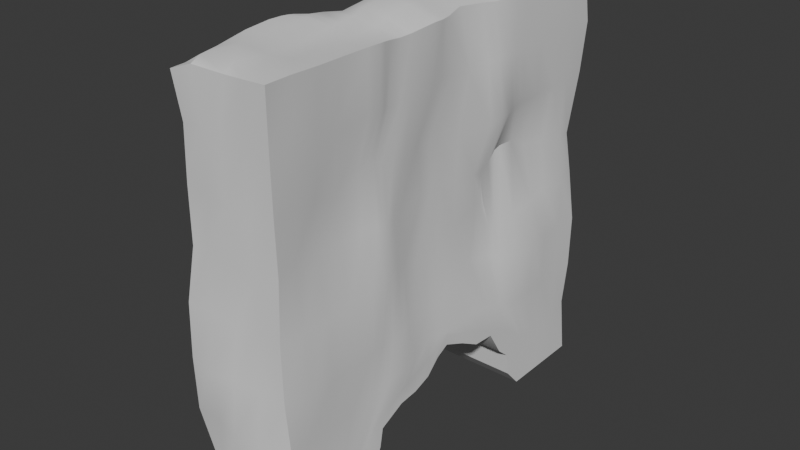# Source: HedgeWithHole.blend  (saved by Blender 4.2.66; exported with 4.5.12 LTS)
import bpy
from mathutils import Matrix  # noqa: F401  (used for matrix-valued properties, if any)

bpy.ops.wm.read_factory_settings(use_empty=True)
scene = bpy.context.scene
scene.name = 'Scene'

# ---- collections
col_collection = bpy.data.collections.new('Collection'); scene.collection.children.link(col_collection)

# ---- node groups
ng_smooth_by_angle = bpy.data.node_groups.new('Smooth by Angle', 'GeometryNodeTree')
_s = ng_smooth_by_angle.interface.new_socket(name='Mesh', in_out='OUTPUT', socket_type='NodeSocketGeometry')
_s = ng_smooth_by_angle.interface.new_socket(name='Mesh', in_out='INPUT', socket_type='NodeSocketGeometry')
_s = ng_smooth_by_angle.interface.new_socket(name='Angle', in_out='INPUT', socket_type='NodeSocketFloat')
_s.subtype = 'ANGLE'
_s.default_value = 0.5236
_s.min_value = 0.0
_s.max_value = 3.142
_s.description = 'Maximum face angle for smooth edges'
_s = ng_smooth_by_angle.interface.new_socket(name='Ignore Sharpness', in_out='INPUT', socket_type='NodeSocketBool')
_s.force_non_field = True
ng_smooth_by_angle.description = 'Set the sharpness of mesh edges based on the angle between the neighboring faces'
ng_smooth_by_angle.is_modifier = True
_N = ng_smooth_by_angle.nodes; _L = ng_smooth_by_angle.links
n0 = _N.new('GeometryNodeSetShadeSmooth'); n0.name = 'Set Shade Smooth'; n0.location = (120, -80)
n0.domain = 'EDGE'
n1 = _N.new('GeometryNodeSetShadeSmooth'); n1.name = 'Set Shade Smooth.001'; n1.location = (300, -80)
n2 = _N.new('NodeGroupOutput'); n2.name = 'Group Output'; n2.location = (480, -80)
n3 = _N.new('GeometryNodeInputMeshEdgeAngle'); n3.name = 'Edge Angle'; n3.location = (-440, -240)
n4 = _N.new('NodeGroupInput'); n4.name = 'Group Input'; n4.location = (-80, -80)
n5 = _N.new('GeometryNodeInputEdgeSmooth'); n5.name = 'Is Edge Smooth'; n5.location = (-260, -120)
n6 = _N.new('GeometryNodeInputShadeSmooth'); n6.name = 'Is Shade Smooth'; n6.location = (-440, -397)
n7 = _N.new('FunctionNodeCompare'); n7.name = 'Compare'; n7.location = (-260, -260)
n7.operation = 'LESS_EQUAL'
n7.inputs[6].default_value = (0.0, 0.0, 0.0, 0.0)
n7.inputs[7].default_value = (0.0, 0.0, 0.0, 0.0)
n8 = _N.new('FunctionNodeBooleanMath'); n8.name = 'Boolean Math.001'; n8.location = (-80, -260)
n9 = _N.new('NodeGroupInput'); n9.name = 'Group Input.001'; n9.location = (-440, -329)
n10 = _N.new('NodeGroupInput'); n10.name = 'Group Input.002'; n10.location = (-259, -189)
n11 = _N.new('FunctionNodeBooleanMath'); n11.name = 'Boolean Math'; n11.location = (-80, -149)
n11.operation = 'OR'
n12 = _N.new('FunctionNodeBooleanMath'); n12.name = 'Boolean Math.002'; n12.location = (-260, -380)
n12.operation = 'OR'
n13 = _N.new('NodeGroupInput'); n13.name = 'Group Input.003'; n13.location = (-440, -460)
_L.new(n3.outputs[0], n7.inputs[0])
_L.new(n1.outputs[0], n2.inputs[0])
_L.new(n9.outputs[1], n7.inputs[1])
_L.new(n7.outputs[0], n8.inputs[0])
_L.new(n4.outputs[0], n0.inputs[0])
_L.new(n0.outputs[0], n1.inputs[0])
_L.new(n8.outputs[0], n0.inputs[2])
_L.new(n10.outputs[2], n11.inputs[1])
_L.new(n5.outputs[0], n11.inputs[0])
_L.new(n11.outputs[0], n0.inputs[1])
_L.new(n13.outputs[2], n12.inputs[1])
_L.new(n6.outputs[0], n12.inputs[0])
_L.new(n12.outputs[0], n8.inputs[1])
n2.is_active_output = True

# ---- world
world_world = bpy.data.worlds.new('World'); scene.world = world_world
world_world.use_nodes = True; world_world.node_tree.nodes.clear()
_N = world_world.node_tree.nodes; _L = world_world.node_tree.links
n0 = _N.new('ShaderNodeOutputWorld'); n0.name = 'World Output'; n0.location = (300, 300)
n1 = _N.new('ShaderNodeBackground'); n1.name = 'Background'; n1.location = (10, 300)
n1.inputs[0].default_value = (0.05088, 0.05088, 0.05088, 1.0)
_L.new(n1.outputs[0], n0.inputs[0])
n0.is_active_output = True
world_world.color = (0.05088, 0.05088, 0.05088)
world_world.sun_shadow_jitter_overblur = 0.0

# ---- meshes
me_cube_001 = bpy.data.meshes.new('Cube.001')
me_cube_001.from_pydata([(-0.5, 2.0, -2.0), (-0.4556, 2.007, 1.991), (0.5, 2.0, -2.0), (0.4465, 1.99, 2.006), (-0.5, -0.003798, -0.977), (-0.4926, 0.02467, 1.897), (-0.3975, 1.962, 0.02959), (0.4396, 1.98, 0.01689), (0.4978, -0.004232, -0.9765), (0.4525, -0.008048, 1.994), (0.3661, -0.006927, 0.02525), (-0.4592, 0.01219, -0.05176), (-0.4946, 0.9986, 1.979), (-0.4995, 2.0, -0.9999), (-0.002459, 1.999, -1.997), (0.0001835, 1.99, 1.985), (0.498, 1.99, -1.007), (0.5, 1.16, -2.0), (-0.4949, 1.164, -1.995), (-0.4146, 1.941, 1.037), (0.4681, 1.981, 1.02), (0.4912, 0.9996, 1.982), (-0.009347, -0.01247, 2.113), (1.602e-17, -0.003798, -0.977), (0.4612, 1.006, -0.09508), (0.4928, -0.001101, -0.844), (0.3786, -0.002328, 0.9114), (-0.02657, 1.972, 0.02334), (-0.4525, 0.9708, 0.05655), (-0.5, 0.0, -0.8527), (-0.454, 0.009511, 0.9784), (-0.5, 1.0, -1.0), (0.02368, 1.867, -1.023), (0.4941, 1.003, 1.001), (0.5, 1.0, -1.0), (0.0, 1.16, -2.0), (-0.03354, 0.9865, 2.033), (-0.001924, 1.982, 0.994), (-0.4151, 1.013, 0.9734), (-0.4967, 1.5, 1.987), (-0.4068, 1.879, -1.498), (-0.25, 2.0, -2.0), (0.2227, 1.98, 1.994), (0.4702, 1.969, -1.452), (0.5, 1.5, -2.0), (-0.5, 0.443, -1.198), (-0.4439, 1.94, 0.4984), (0.4232, 1.905, 0.4173), (0.4154, 0.4814, 1.983), (0.2544, 0.0009376, 2.075), (-0.25, -0.003798, -0.977), (0.3673, 0.5266, 0.1548), (0.4977, -0.0002462, -0.8832), (0.3681, 0.02571, 0.5351), (0.2323, 1.953, -0.008131), (-0.5137, 1.501, 0.0003419), (-0.5, 0.0, -0.8838), (-0.5027, 0.0, 0.5), (-0.4307, 0.5029, 2.0), (-0.504, 1.964, -0.494), (0.25, 2.0, -2.0), (-0.2261, 1.987, 1.975), (0.5, 2.0, -0.5), (0.5003, 0.443, -1.198), (-0.5, 1.5, -2.0), (-0.5, 2.0, 1.5), (0.5, 2.0, 1.5), (0.4996, 1.5, 1.997), (-0.1978, 0.002979, 2.076), (0.2591, -0.002961, -0.9775), (0.469, 1.473, -0.0008142), (0.4271, 0.01717, -0.5185), (0.4712, 0.006205, 1.516), (-0.2437, 1.969, -0.005581), (-0.5059, 0.5006, -0.00199), (-0.5, 0.0, -0.5), (-0.499, -3.503e-05, 1.502), (-0.5, 1.5, -1.0), (-0.5, 0.5, -0.8527), (-0.4999, 1.201, -1.5), (-0.4981, 0.999, -0.4994), (0.1223, 1.856, -0.9867), (-0.188, 1.892, -1.023), (-0.0392, 1.792, -1.451), (0.0002456, 2.0, -0.5), (0.5299, 0.4948, 0.9638), (0.47, 1.536, 1.003), (0.3518, 1.07, 0.591), (0.4996, 1.0, 1.5), (0.4978, 0.5, -0.853), (0.5, 1.5, -1.0), (0.5, 1.201, -1.5), (0.4901, 1.005, -0.5014), (-1.855e-17, 0.443, -1.198), (0.0, 1.5, -2.0), (-0.25, 1.16, -2.0), (0.25, 1.16, -2.0), (0.02346, 0.4932, 2.061), (-0.01499, 1.497, 1.972), (0.2752, 1.007, 2.013), (-0.324, 0.9888, 2.017), (0.2548, 1.952, 0.9606), (-0.2508, 1.968, 1.015), (0.0289, 1.913, 0.4903), (0.0, 2.0, 1.5), (-0.4565, 1.487, 1.065), (-0.517, 0.5001, 1.004), (-0.4589, 1.004, 0.4705), (-0.4974, 1.001, 1.505), (-0.4853, 0.503, 1.506), (-0.4291, 0.488, 0.448), (-0.5012, 1.491, 0.4622), (-0.25, 2.0, 1.5), (-0.2031, 1.94, 0.4574), (0.2317, 1.909, 0.5221), (-0.2469, 1.504, 1.969), (0.2368, 1.497, 1.988), (0.2675, 0.503, 2.029), (0.25, 1.5, -2.0), (-0.25, 1.5, -2.0), (-0.25, 0.443, -1.198), (0.504, 1.5, -0.4994), (0.5, 1.5, -1.5), (0.5029, 0.5475, -1.091), (0.4998, 1.5, 1.5), (0.4057, 1.488, 0.4827), (0.3818, 0.4776, 0.4615), (-0.25, 2.0, -0.5), (-0.2592, 1.839, -1.446), (0.2348, 1.834, -1.412), (-0.5, 0.5, -0.5), (-0.5, 0.5475, -1.091), (-0.4824, 1.51, -1.508), (-0.5, 1.5, -0.5), (0.2344, 1.987, -0.4971), (0.4818, 0.4957, 1.48), (0.3481, 0.4973, -0.4002), (0.25, 0.443, -1.198), (-0.2513, 0.5041, 2.041), (0.25, 2.0, 1.5), (-0.464, 1.477, 1.455), (0.5, 0.9976, -1.817), (-0.375, 1.16, -2.0), (0.125, 1.16, -2.0), (-0.4979, 1.013, -1.813), (-1.518e-17, 0.9976, -1.817), (-0.125, 1.16, -2.0), (0.375, 1.16, -2.0), (-0.25, 0.9976, -1.817), (-0.375, 0.443, -1.198), (-0.125, 0.443, -1.198), (0.25, 0.9976, -1.817), (0.125, 0.443, -1.198), (0.3757, 0.443, -1.198), (0.375, 0.9976, -1.817), (0.125, 0.9976, -1.817), (-0.125, 0.9976, -1.817), (-0.375, 1.003, -1.815), (-0.5, 0.2231, -1.075), (0.3832, 0.2149, 2.005), (0.3767, 0.2357, 0.0723), (0.3795, 0.2473, 0.8649), (0.4993, 0.25, -0.8527), (0.01964, 0.2423, 2.099), (-0.4844, 0.2641, 1.973), (0.5008, 0.2231, -1.075), (-0.4716, 0.2622, -0.0467), (-0.5, 0.25, -0.8527), (-0.4823, 0.2165, 0.9786), (-0.5, 0.25, 1.5), (-0.4816, 0.2738, 0.5051), (0.2712, 0.2571, 2.04), (0.5013, 0.2737, -0.9873), (0.3608, 0.2532, 0.5065), (-0.5, 0.25, -0.5), (-0.5, 0.2737, -0.9874), (0.4835, 0.2406, 1.474), (0.4219, 0.2559, -0.5069), (-0.2463, 0.258, 2.055), (0.258, 0.2231, -1.075), (0.0, 0.2231, -1.075), (-0.25, 0.2231, -1.075), (-0.5, 0.8279, -1.471), (-3.1e-17, 0.8279, -1.471), (-0.25, 0.8279, -1.471), (0.25, 0.8279, -1.471), (0.5, 0.8279, -1.471), (0.375, 0.8279, -1.471), (0.125, 0.8279, -1.471), (-0.125, 0.8279, -1.471), (-0.375, 0.8279, -1.471), (-0.4322, 0.7459, 1.996), (-0.4905, 0.7325, 0.04635), (-0.5, 0.75, -0.9264), (-0.4784, 0.7525, 1.001), (0.4703, 0.7471, 1.971), (0.3713, 0.7436, -0.123), (0.5378, 0.749, 1.001), (0.5003, 0.75, -0.9263), (-0.02676, 0.7436, 2.062), (-0.4737, 0.7597, 1.531), (-0.4603, 0.7582, 0.4946), (0.2902, 0.7681, 2.02), (0.5, 0.9743, -1.296), (0.3529, 0.7296, 0.4918), (-0.495, 0.7464, -0.4969), (-0.5, 0.9743, -1.296), (0.5001, 0.75, 1.5), (0.3777, 0.7284, -0.4277), (-0.2762, 0.7476, 2.035), (-0.5, 0.6696, -1.216), (0.4425, 0.6139, 1.97), (0.3509, 0.6686, 0.1404), (0.5568, 0.6246, 1.001), (0.4991, 0.625, -0.8897), (0.0, 0.6696, -1.216), (-0.006056, 0.6177, 2.061), (0.3032, 0.64, 2.014), (-0.25, 0.6696, -1.216), (0.5, 0.7609, -1.193), (0.3701, 0.589, 0.4393), (0.5001, 0.625, 1.5), (0.3634, 0.6091, -0.4054), (0.25, 0.6696, -1.216), (-0.2597, 0.6242, 2.037), (0.375, 0.6696, -1.216), (0.125, 0.6696, -1.216), (-0.125, 0.6696, -1.216), (-0.375, 0.6696, -1.216), (0.5, 0.6696, -1.216), (-0.414, 0.6251, 2.004), (-0.5105, 0.6198, 0.02214), (-0.5, 0.625, -0.8896), (-0.5001, 0.6249, 1.005), (-0.461, 0.6337, 1.527), (-0.4402, 0.6028, 0.4746), (-0.4962, 0.622, -0.4969), (-0.5, 0.7609, -1.193), (-0.4931, 0.8728, 1.979), (-0.4462, 0.8528, 0.05997), (-0.5, 0.875, -0.9632), (-0.4491, 0.8813, 0.9912), (-0.4875, 0.8809, 1.52), (-0.4637, 0.8845, 0.4954), (-0.4948, 0.8723, -0.4981), (-0.5, 1.087, -1.398), (0.4875, 0.8753, 1.98), (0.404, 0.868, -0.1213), (0.5118, 0.8751, 1.001), (0.5001, 0.875, -0.9632), (-0.03722, 0.8627, 2.055), (0.2824, 0.8883, 2.024), (0.5, 1.087, -1.398), (0.3517, 0.8956, 0.599), (0.5002, 0.875, 1.5), (0.4303, 0.8575, -0.4869), (-0.2898, 0.8713, 2.032), (0.5, 0.9588, -1.583), (-0.5, 0.9588, -1.583), (-1.434e-17, 0.9588, -1.583), (-0.25, 0.9588, -1.583), (0.25, 0.9588, -1.583), (0.375, 0.9588, -1.583), (0.125, 0.9588, -1.583), (-0.125, 0.9588, -1.583), (-0.375, 0.9588, -1.583), (0.4804, 0.8118, 1.975), (0.3816, 0.8, -0.126), (0.5246, 0.8121, 1.001), (0.5003, 0.8125, -0.9447), (-0.03111, 0.8037, 2.06), (0.2857, 0.8295, 2.023), (0.5, 1.031, -1.347), (0.3522, 0.8188, 0.5786), (0.5002, 0.8125, 1.5), (0.399, 0.7928, -0.4543), (-0.2859, 0.8099, 2.034), (-0.4694, 0.8101, 1.984), (-0.4665, 0.7912, 0.05503), (-0.5, 0.8125, -0.9448), (-0.4621, 0.8176, 0.9952), (-0.4813, 0.8207, 1.527), (-0.4659, 0.8239, 0.5016), (-0.4945, 0.809, -0.4972), (-0.5, 1.031, -1.347), (-0.4981, 1.751, 1.992), (0.5, 1.75, -2.0), (-0.4964, 1.749, -0.01731), (-0.5, 1.75, -1.0), (-0.4125, 1.763, 1.057), (-0.5, 1.75, -2.0), (0.5, 1.75, 2.0), (0.5, 1.75, 0.0), (0.4732, 1.729, 1.002), (0.5, 1.75, -1.0), (0.0, 1.75, -2.0), (-0.01756, 1.762, 1.98), (-0.4546, 1.723, 0.5351), (-0.2066, 1.786, 1.971), (0.2359, 1.749, 1.99), (0.25, 1.75, -2.0), (-0.25, 1.75, -2.0), (0.4844, 1.763, -0.4856), (0.5, 1.75, -1.5), (0.5, 1.75, 1.5), (0.453, 1.733, 0.4469), (-0.4656, 1.753, -1.519), (-0.4976, 1.75, -0.5005), (-0.5, 1.75, 1.5), (-0.4964, 1.299, -1.997), (0.4942, 1.249, 1.983), (0.4601, 1.29, -0.05008), (0.4872, 1.248, 1.001), (0.5, 1.25, -1.0), (-0.03209, 1.242, 1.981), (-0.4926, 1.248, 1.978), (0.5, 1.3, -2.0), (-0.4755, 1.245, 0.02135), (-0.5, 1.25, -1.0), (-0.4552, 1.253, 1.015), (-0.4863, 1.243, 0.4415), (-0.2701, 1.252, 1.983), (0.2447, 1.252, 1.989), (0.5534, 1.247, -0.4998), (0.5, 1.35, -1.5), (0.4997, 1.25, 1.5), (0.3392, 1.281, 0.4813), (-0.4914, 1.355, -1.502), (-0.5, 1.25, -0.5), (-0.4744, 1.246, 1.485), (-0.5, -2.0, -2.0), (-0.4796, -1.975, 1.891), (0.5, -2.0, -2.0), (0.4993, -2.002, 2.002), (-0.5, -2.0, 0.0), (0.4979, -1.999, 0.001627), (-0.4903, -1.001, 2.013), (-0.4991, -2.0, -0.9984), (0.0, -2.0, -2.0), (0.03687, -1.924, 1.946), (0.5137, -1.961, -0.9755), (0.5, -1.016, -2.004), (-0.5, -1.016, -2.004), (-0.4924, -1.911, 0.9818), (0.4998, -1.992, 1.001), (0.4998, -1.0, 2.002), (0.5184, -0.9998, 0.0002428), (0.01602, -1.98, -0.03146), (-0.4849, -1.009, 0.003639), (-0.5058, -1.0, -1.0), (0.0, -2.08, -1.0), (0.375, -1.0, 0.999), (0.4831, -0.9989, -0.9717), (-8.433e-19, -1.016, -2.004), (-0.006498, -0.9984, 1.981), (0.01184, -1.987, 1.003), (-0.509, -1.029, 1.022), (-0.4862, -1.533, 1.94), (-0.4286, -1.91, -1.541), (-0.25, -2.0, -2.0), (0.2529, -1.977, 1.979), (0.5, -2.0, -1.5), (0.5, -1.5, -2.0), (-0.5, -0.4415, -1.236), (-0.4309, -1.96, 0.5019), (0.4836, -1.964, 0.5484), (0.4858, -0.5061, 1.981), (0.4356, -0.5222, 0.01375), (0.2312, -1.972, 0.01823), (-0.5002, -1.5, 2.199e-05), (-0.4995, -0.5107, 1.858), (-0.4964, -2.018, -0.4961), (0.25, -2.0, -2.0), (-0.2855, -1.949, 1.959), (0.5244, -2.014, -0.4955), (0.5, -0.4415, -1.236), (-0.5, -1.5, -2.0), (-0.4624, -1.918, 1.475), (0.5, -2.0, 1.5), (0.4999, -1.5, 2.001), (0.5, -1.5, 0.0), (-0.2465, -1.996, 0.002325), (-0.4897, -0.4948, -0.008202), (-0.5562, -1.501, -1.001), (-0.5, -0.5, -0.8527), (-0.4506, -1.201, -1.504), (-0.5427, -1.003, -0.4926), (0.2521, -2.054, -1.0), (-0.25, -2.003, -1.0), (0.0, -2.0, -1.5), (0.0, -2.034, -0.5), (0.4441, -0.5169, 1.006), (0.4379, -1.52, 0.9787), (0.412, -1.005, 0.5184), (0.4943, -0.9997, 1.496), (0.5432, -0.5012, -0.8465), (0.4901, -1.502, -1.007), (0.5, -1.201, -1.5), (0.5194, -1.007, -0.546), (-6.747e-18, -0.4415, -1.236), (0.0, -1.5, -2.0), (-0.25, -1.016, -2.004), (0.25, -1.016, -2.004), (0.008064, -0.4837, 2.087), (0.01168, -1.507, 1.982), (0.2277, -0.9985, 1.979), (-0.2604, -0.9984, 2.012), (0.2186, -1.974, 0.9955), (-0.2324, -1.944, 0.9682), (0.0, -2.0, 0.5), (-0.02297, -1.965, 1.477), (-0.4943, -1.506, 0.9963), (-0.5535, -0.4867, 1.021), (-0.4852, -1.006, 0.508), (-0.4258, -0.9794, 1.576), (-0.446, -0.5076, 1.528), (-0.5331, -0.4898, 0.4907), (-0.4936, -1.501, 0.4987), (-0.2314, -1.964, 1.517), (-0.2498, -1.975, 0.5192), (0.2581, -1.989, 0.4979), (-0.2743, -1.502, 2.0), (0.2428, -1.5, 1.989), (0.2529, -0.5081, 2.052), (0.25, -1.5, -2.0), (-0.25, -1.5, -2.0), (-0.25, -0.4415, -1.236), (0.5384, -1.506, -0.5418), (0.5, -1.5, -1.5), (0.5017, -0.5475, -1.091), (0.4769, -1.502, 1.486), (0.4201, -1.499, 0.5313), (0.3771, -0.5307, 0.4536), (-0.2487, -2.082, -0.5), (-0.25, -2.0, -1.5), (0.25, -2.0, -1.5), (-0.5182, -0.5157, -0.4384), (-0.5, -0.5475, -1.091), (-0.4379, -1.501, -1.54), (-0.5992, -1.499, -0.5486), (0.2509, -2.004, -0.5), (0.4749, -0.4933, 1.463), (0.4858, -0.5141, -0.5302), (0.25, -0.4415, -1.236), (-0.1985, -0.5043, 2.022), (0.227, -1.978, 1.513), (-0.4584, -1.477, 1.479), (0.5, -1.001, -1.738), (-0.375, -1.016, -2.004), (0.125, -1.016, -2.004), (-0.4855, -1.012, -1.718), (-0.0002088, -1.004, -1.737), (-0.125, -1.016, -2.004), (0.375, -1.016, -2.004), (-0.25, -1.001, -1.737), (-0.375, -0.4415, -1.236), (-0.125, -0.4415, -1.236), (0.2505, -1.006, -1.737), (0.125, -0.4415, -1.236), (0.375, -0.4415, -1.236), (0.3748, -1.002, -1.737), (0.1259, -1.005, -1.737), (-0.125, -1.001, -1.738), (-0.3723, -1.005, -1.733), (-0.5, -0.271, -1.174), (0.4998, -0.2503, 2.006), (0.3697, -0.2792, -0.01803), (0.3614, -0.2699, 0.9935), (0.4903, -0.264, -0.7848), (0.00486, -0.2468, 2.117), (-0.4567, -0.2369, 1.873), (0.5006, -0.2709, -1.173), (-0.4995, -0.2498, -0.0002451), (-0.5, -0.25, -0.8527), (-0.5674, -0.2598, 0.9925), (-0.3978, -0.2435, 1.575), (-0.5747, -0.2474, 0.4971), (0.2462, -0.2507, 2.103), (0.5124, -0.2737, -0.9871), (0.3741, -0.2233, 0.5502), (-0.5, -0.25, -0.5), (-0.5, -0.2737, -0.9874), (0.497, -0.2482, 1.504), (0.4478, -0.2411, -0.5229), (-0.1525, -0.2462, 2.08), (0.25, -0.271, -1.174), (2.867e-17, -0.271, -1.174), (-0.25, -0.271, -1.174), (-0.4751, -0.8991, -1.38), (0.0, -0.8811, -1.375), (-0.2491, -0.8836, -1.375), (0.25, -0.8811, -1.375), (0.5, -0.8811, -1.375), (0.375, -0.8811, -1.375), (0.125, -0.8811, -1.375), (-0.125, -0.8814, -1.375), (-0.3704, -0.8883, -1.376), (-0.4798, -0.7534, 2.001), (-0.4894, -0.7542, 0.01287), (-0.5, -0.75, -0.9264), (-0.5379, -0.75, 1.0), (0.4975, -0.7508, 1.995), (0.4891, -0.741, 0.05699), (0.3894, -0.7516, 1.001), (0.5278, -0.7489, -0.9118), (-0.01554, -0.7407, 2.02), (-0.4567, -0.7389, 1.556), (-0.5197, -0.7504, 0.5016), (0.235, -0.75, 1.997), (0.5, -0.9743, -1.296), (0.4588, -0.7551, 0.5061), (-0.516, -0.7661, -0.4437), (-0.4794, -0.978, -1.302), (0.4588, -0.743, 1.458), (0.5141, -0.7554, -0.5524), (-0.333, -0.7339, 2.025), (-0.5, -0.6317, -1.257), (0.4821, -0.6277, 1.978), (0.468, -0.6375, 0.04138), (0.4183, -0.6339, 1.011), (0.5456, -0.6251, -0.8847), (-9.277e-18, -0.6317, -1.257), (0.01181, -0.6107, 2.048), (0.2487, -0.6316, 2.018), (-0.25, -0.6317, -1.257), (0.5, -0.7609, -1.193), (0.4256, -0.6471, 0.478), (0.4655, -0.614, 1.453), (0.5166, -0.636, -0.5522), (0.25, -0.6317, -1.257), (-0.294, -0.6141, 2.021), (0.375, -0.6317, -1.257), (0.125, -0.6317, -1.257), (-0.125, -0.6317, -1.257), (-0.375, -0.6317, -1.257), (0.5, -0.6317, -1.257), (-0.4898, -0.6251, 1.943), (-0.4923, -0.6267, 0.006326), (-0.5, -0.625, -0.8896), (-0.5449, -0.619, 1.013), (-0.4614, -0.6186, 1.553), (-0.5292, -0.6204, 0.4962), (-0.5239, -0.6423, -0.4288), (-0.5, -0.7609, -1.193), (-0.4884, -0.8759, 2.012), (-0.5, -0.875, 0.0), (-0.5, -0.875, -0.9632), (-0.5315, -0.8778, 1.002), (-0.4411, -0.8619, 1.558), (-0.5012, -0.8756, 0.5014), (-0.5213, -0.8857, -0.4669), (-0.4596, -1.093, -1.423), (0.4999, -0.875, 2.0), (0.5171, -0.8551, 0.02614), (0.3749, -0.8725, 1.012), (0.5048, -0.8738, -0.9415), (-0.01871, -0.8724, 1.998), (0.2296, -0.8733, 1.985), (0.5, -1.087, -1.398), (0.4546, -0.8744, 0.5196), (0.499, -0.8746, 1.499), (0.5123, -0.8887, -0.5552), (-0.2711, -0.8682, 2.019), (0.5, -0.9132, -1.556), (-0.4625, -0.9397, -1.521), (-0.0005232, -0.9234, -1.553), (-0.2488, -0.9228, -1.55), (0.2498, -0.9162, -1.555), (0.3751, -0.9143, -1.556), (0.124, -0.917, -1.554), (-0.1273, -0.9239, -1.552), (-0.3701, -0.92, -1.545), (0.4998, -0.8124, 1.999), (0.4972, -0.7837, 0.04891), (0.3796, -0.8111, 1.006), (0.5172, -0.8113, -0.9271), (-0.02179, -0.807, 2.009), (0.2318, -0.8113, 1.99), (0.5, -1.031, -1.347), (0.4613, -0.8141, 0.5132), (0.4828, -0.8069, 1.483), (0.5101, -0.822, -0.5588), (-0.289, -0.7983, 2.023), (-0.4854, -0.8141, 2.008), (-0.4954, -0.8142, 0.005758), (-0.5, -0.8125, -0.9448), (-0.5309, -0.8125, 1.0), (-0.4517, -0.8015, 1.555), (-0.5108, -0.8128, 0.5013), (-0.5164, -0.8262, -0.454), (-0.4677, -1.038, -1.365), (-0.5294, -1.797, 1.875), (0.5, -1.75, -2.0), (-0.5002, -1.75, 1.848e-05), (-0.541, -1.751, -1.0), (-0.5061, -1.754, 1.003), (-0.5, -1.75, -2.0), (0.4964, -1.757, 2.005), (0.5, -1.75, 0.0), (0.5083, -1.794, 1.042), (0.4938, -1.751, -1.003), (0.0, -1.75, -2.0), (0.01774, -1.832, 2.002), (-0.4932, -1.75, 0.5089), (-0.2891, -1.854, 2.003), (0.2492, -1.788, 2.009), (0.25, -1.75, -2.0), (-0.25, -1.75, -2.0), (0.5725, -1.763, -0.5311), (0.5, -1.75, -1.5), (0.4615, -1.744, 1.563), (0.4468, -1.756, 0.5724), (-0.387, -1.72, -1.546), (-0.5968, -1.76, -0.5004), (-0.4645, -1.741, 1.489), (-0.5, -1.3, -2.0), (0.4997, -1.25, 2.003), (0.5, -1.25, 0.0), (0.4095, -1.276, 0.9343), (0.4915, -1.25, -0.9917), (0.0006106, -1.256, 1.967), (-0.4775, -1.254, 1.997), (0.5, -1.3, -2.0), (-0.4876, -1.244, -0.004594), (-0.5782, -1.251, -1.003), (-0.4757, -1.239, 0.9901), (-0.4659, -1.255, 0.5095), (-0.2901, -1.252, 2.008), (0.2334, -1.25, 1.98), (0.5254, -1.254, -0.5404), (0.5, -1.35, -1.5), (0.4289, -1.252, 1.412), (0.412, -1.237, 0.5131), (-0.4485, -1.349, -1.523), (-0.5829, -1.257, -0.5232), (-0.4775, -1.237, 1.471), (-0.5, -0.1374, -1.041), (0.4882, -0.127, 2.001), (0.3701, -0.1268, 0.02699), (0.3646, -0.1245, 0.9558), (0.4992, -0.1309, -0.8295), (1.476e-17, -0.1374, -1.041), (-0.01551, -0.133, 2.114), (0.2521, -0.1257, 2.096), (-0.25, -0.1374, -1.041), (0.5087, -0.1376, -0.9336), (0.3637, -0.09693, 0.5434), (0.4688, -0.1127, 1.533), (0.4326, -0.1154, -0.4982), (0.255, -0.1368, -1.041), (-0.1634, -0.118, 2.087), (-0.467, -0.1085, 1.894), (0.5012, -0.1374, -1.041), (-0.4767, -0.1209, -0.02106), (-0.5, -0.125, -0.8527), (-0.5212, -0.1585, 0.9584), (-0.4506, -0.1174, 1.566), (-0.5332, -0.1244, 0.4993), (-0.5, -0.125, -0.5), (-0.5, -0.1369, -0.9356)], [], [(308, 285, 1, 65), (139, 42, 3, 66), (178, 164, 5, 68), (179, 165, 8, 69), (177, 160, 10, 71), (176, 159, 9, 72), (134, 54, 7, 62), (307, 287, 6, 59), (306, 288, 13, 40), (245, 240, 31, 79), (244, 239, 28, 80), (129, 81, 16, 43), (128, 82, 32, 83), (127, 73, 27, 84), (173, 161, 26, 53), (326, 312, 33, 87), (325, 310, 21, 88), (172, 162, 25, 52), (324, 313, 34, 91), (323, 311, 24, 92), (181, 180, 23, 50), (119, 94, 35, 146, 95), (118, 44, 316, 17, 147, 96), (171, 163, 22, 49), (322, 314, 36, 99), (321, 315, 12, 100), (114, 101, 20, 47), (113, 102, 37, 103), (112, 61, 15, 104), (297, 289, 19, 46), (243, 241, 38, 107), (242, 238, 12, 108), (241, 242, 108, 38), (168, 169, 109, 106), (169, 164, 58, 109), (239, 243, 107, 28), (166, 170, 110, 74), (170, 168, 106, 110), (287, 297, 46, 6), (317, 320, 111, 55), (320, 319, 105, 111), (102, 112, 104, 37), (19, 65, 112, 102), (65, 1, 61, 112), (73, 113, 103, 27), (6, 46, 113, 73), (46, 19, 102, 113), (54, 114, 47, 7), (27, 103, 114, 54), (103, 37, 101, 114), (314, 321, 100, 36), (296, 298, 115, 98), (298, 285, 39, 115), (310, 322, 99, 21), (291, 299, 116, 67), (299, 296, 98, 116), (159, 171, 49, 9), (211, 217, 117, 48), (217, 216, 97, 117), (94, 118, 96, 143, 35), (295, 300, 118, 94), (300, 286, 44, 118), (64, 119, 95, 142, 18, 309), (290, 301, 119, 64), (301, 295, 94, 119), (158, 181, 50, 4), (228, 218, 120, 149), (227, 215, 93, 150), (313, 323, 92, 34), (294, 302, 121, 90), (302, 292, 70, 121), (316, 324, 91, 17), (286, 303, 122, 44), (303, 294, 90, 122), (165, 172, 52, 8), (17, 91, 252, 141), (219, 214, 89, 123), (312, 325, 88, 33), (293, 304, 124, 86), (304, 291, 67, 124), (311, 326, 87, 24), (292, 305, 125, 70), (305, 293, 86, 125), (160, 173, 53, 10), (212, 220, 126, 51), (220, 213, 85, 126), (82, 127, 84, 32), (13, 59, 127, 82), (59, 6, 73, 127), (41, 128, 83, 14), (0, 40, 128, 41), (40, 13, 82, 128), (60, 129, 43, 2), (14, 83, 129, 60), (83, 32, 81, 129), (240, 244, 80, 31), (167, 174, 130, 78), (174, 166, 74, 130), (210, 237, 206, 182), (158, 175, 131, 45), (175, 167, 78, 131), (290, 306, 40, 0), (309, 327, 132, 64), (327, 318, 77, 132), (288, 307, 59, 13), (318, 328, 133, 77), (328, 317, 55, 133), (81, 134, 62, 16), (32, 84, 134, 81), (84, 27, 54, 134), (161, 176, 72, 26), (213, 221, 135, 85), (221, 211, 48, 135), (162, 177, 71, 25), (214, 222, 136, 89), (222, 212, 51, 136), (180, 179, 69, 23), (226, 223, 137, 152), (225, 229, 63, 153), (163, 178, 68, 22), (216, 224, 138, 97), (224, 230, 58, 138), (101, 139, 66, 20), (37, 104, 139, 101), (104, 15, 42, 139), (289, 308, 65, 19), (319, 329, 140, 105), (329, 315, 39, 140), (223, 225, 153, 137), (96, 147, 154, 151), (147, 17, 141, 154), (215, 226, 152, 93), (35, 143, 155, 145), (143, 96, 151, 155), (218, 227, 150, 120), (95, 146, 156, 148), (146, 35, 145, 156), (210, 228, 149, 45), (18, 142, 157, 144), (142, 95, 148, 157), (97, 138, 178, 163), (89, 136, 177, 162), (85, 135, 176, 161), (56, 29, 167, 175), (4, 56, 175, 158), (75, 11, 166, 174), (29, 75, 174, 167), (51, 126, 173, 160), (63, 123, 172, 165), (48, 117, 171, 159), (57, 30, 168, 170), (11, 57, 170, 166), (76, 5, 164, 169), (30, 76, 169, 168), (117, 97, 163, 171), (123, 89, 162, 172), (126, 85, 161, 173), (135, 48, 159, 176), (136, 51, 160, 177), (138, 58, 164, 178), (120, 150, 93, 180, 181), (93, 152, 137, 179, 180), (137, 153, 63, 165, 179), (45, 149, 120, 181, 158), (258, 265, 190, 182), (260, 264, 189, 184), (259, 263, 188, 183), (261, 262, 187, 185), (262, 257, 186, 187), (263, 261, 185, 188), (264, 259, 183, 189), (265, 260, 184, 190), (276, 277, 191, 209), (270, 276, 209, 199), (275, 267, 196, 208), (269, 275, 208, 198), (274, 266, 195, 207), (268, 274, 207, 197), (232, 236, 205, 193), (273, 268, 197, 204), (267, 273, 204, 196), (272, 269, 198, 203), (271, 270, 199, 202), (266, 271, 202, 195), (231, 235, 201, 192), (233, 234, 200, 194), (234, 230, 191, 200), (235, 233, 194, 201), (236, 231, 192, 205), (237, 232, 193, 206), (186, 203, 219, 229), (258, 284, 245, 144), (229, 219, 123, 63), (131, 78, 232, 237), (130, 74, 231, 236), (110, 106, 233, 235), (109, 58, 230, 234), (106, 109, 234, 233), (74, 110, 235, 231), (78, 130, 236, 232), (182, 190, 228, 210), (184, 189, 227, 218), (183, 188, 226, 215), (185, 187, 225, 223), (209, 191, 230, 224), (199, 209, 224, 216), (187, 186, 229, 225), (188, 185, 223, 226), (208, 196, 212, 222), (198, 208, 222, 214), (207, 195, 211, 221), (197, 207, 221, 213), (45, 131, 237, 210), (204, 197, 213, 220), (196, 204, 220, 212), (203, 198, 214, 219), (189, 183, 215, 227), (190, 184, 218, 228), (202, 199, 216, 217), (195, 202, 217, 211), (21, 99, 251, 246), (99, 36, 250, 251), (91, 34, 249, 252), (24, 87, 253, 247), (87, 33, 248, 253), (33, 88, 254, 248), (88, 21, 246, 254), (34, 92, 255, 249), (92, 24, 247, 255), (36, 100, 256, 250), (100, 12, 238, 256), (279, 283, 244, 240), (278, 282, 243, 239), (280, 281, 242, 241), (281, 277, 238, 242), (282, 280, 241, 243), (283, 278, 239, 244), (284, 279, 240, 245), (141, 252, 272, 257), (144, 245, 79, 18), (257, 272, 203, 186), (206, 193, 279, 284), (205, 192, 278, 283), (201, 194, 280, 282), (200, 191, 277, 281), (194, 200, 281, 280), (192, 201, 282, 278), (193, 205, 283, 279), (182, 206, 284, 258), (246, 251, 271, 266), (251, 250, 270, 271), (252, 249, 269, 272), (247, 253, 273, 267), (253, 248, 268, 273), (248, 254, 274, 268), (254, 246, 266, 274), (249, 255, 275, 269), (255, 247, 267, 275), (250, 256, 276, 270), (256, 238, 277, 276), (157, 148, 260, 265), (156, 145, 259, 264), (155, 151, 261, 263), (154, 141, 257, 262), (151, 154, 262, 261), (145, 155, 263, 259), (148, 156, 264, 260), (144, 157, 265, 258), (105, 140, 308, 289), (77, 133, 307, 288), (64, 132, 306, 290), (47, 20, 293, 305), (7, 47, 305, 292), (66, 3, 291, 304), (20, 66, 304, 293), (43, 16, 294, 303), (2, 43, 303, 286), (62, 7, 292, 302), (16, 62, 302, 294), (41, 14, 295, 301), (0, 41, 301, 290), (60, 2, 286, 300), (14, 60, 300, 295), (42, 15, 296, 299), (3, 42, 299, 291), (61, 1, 285, 298), (15, 61, 298, 296), (55, 111, 297, 287), (111, 105, 289, 297), (132, 77, 288, 306), (133, 55, 287, 307), (140, 39, 285, 308), (108, 12, 315, 329), (38, 108, 329, 319), (80, 28, 317, 328), (31, 80, 328, 318), (79, 31, 318, 327), (18, 79, 327, 309), (70, 125, 326, 311), (86, 124, 325, 312), (44, 122, 324, 316), (90, 121, 323, 313), (67, 116, 322, 310), (98, 115, 321, 314), (107, 38, 319, 320), (28, 107, 320, 317), (115, 39, 315, 321), (116, 98, 314, 322), (121, 70, 311, 323), (122, 90, 313, 324), (124, 67, 310, 325), (125, 86, 312, 326), (614, 377, 331, 591), (445, 378, 333, 360), (650, 68, 5, 651), (649, 69, 8, 652), (648, 71, 10, 638), (647, 72, 9, 637), (440, 374, 335, 368), (613, 371, 334, 593), (612, 358, 337, 594), (551, 385, 349, 546), (550, 386, 348, 545), (435, 361, 340, 387), (434, 389, 350, 388), (433, 390, 347, 381), (646, 53, 26, 639), (632, 393, 351, 618), (631, 394, 345, 616), (645, 52, 25, 640), (630, 397, 352, 619), (629, 398, 346, 617), (644, 50, 23, 641), (425, 401, 452, 353, 400), (424, 402, 453, 341, 622, 362), (643, 49, 22, 642), (628, 405, 354, 620), (627, 406, 336, 621), (420, 365, 344, 407), (419, 409, 355, 408), (418, 410, 339, 373), (603, 364, 343, 595), (549, 413, 356, 547), (548, 414, 336, 544), (547, 356, 414, 548), (474, 412, 415, 475), (475, 415, 370, 470), (545, 348, 413, 549), (472, 382, 416, 476), (476, 416, 412, 474), (593, 334, 364, 603), (623, 369, 417, 626), (626, 417, 411, 625), (408, 355, 410, 418), (343, 408, 418, 377), (377, 418, 373, 331), (381, 347, 409, 419), (334, 381, 419, 364), (364, 419, 408, 343), (368, 335, 365, 420), (347, 368, 420, 409), (409, 420, 407, 355), (620, 354, 406, 627), (602, 404, 421, 604), (604, 421, 357, 591), (616, 345, 405, 628), (597, 379, 422, 605), (605, 422, 404, 602), (637, 9, 49, 643), (517, 366, 423, 523), (523, 423, 403, 522), (400, 353, 449, 402, 424), (601, 400, 424, 606), (606, 424, 362, 592), (376, 615, 342, 448, 401, 425), (596, 376, 425, 607), (607, 425, 400, 601), (636, 4, 50, 644), (534, 455, 426, 524), (533, 456, 399, 521), (619, 352, 398, 629), (600, 396, 427, 608), (608, 427, 380, 598), (622, 341, 397, 630), (592, 362, 428, 609), (609, 428, 396, 600), (652, 8, 52, 645), (341, 447, 558, 397), (525, 429, 395, 520), (618, 351, 394, 631), (599, 392, 430, 610), (610, 430, 379, 597), (617, 346, 393, 632), (598, 380, 431, 611), (611, 431, 392, 599), (638, 10, 53, 646), (518, 367, 432, 526), (526, 432, 391, 519), (388, 350, 390, 433), (337, 388, 433, 371), (371, 433, 381, 334), (359, 338, 389, 434), (330, 359, 434, 358), (358, 434, 388, 337), (372, 332, 361, 435), (338, 372, 435, 389), (389, 435, 387, 350), (546, 349, 386, 550), (473, 384, 436, 480), (480, 436, 382, 472), (516, 488, 512, 543), (464, 363, 437, 481), (481, 437, 384, 473), (596, 330, 358, 612), (615, 376, 438, 633), (633, 438, 383, 624), (594, 337, 371, 613), (624, 383, 439, 634), (634, 439, 369, 623), (387, 340, 374, 440), (350, 387, 440, 390), (390, 440, 368, 347), (639, 26, 72, 647), (519, 391, 441, 527), (527, 441, 366, 517), (640, 25, 71, 648), (520, 395, 442, 528), (528, 442, 367, 518), (641, 23, 69, 649), (532, 458, 443, 529), (531, 459, 375, 535), (642, 22, 68, 650), (522, 403, 444, 530), (530, 444, 370, 536), (407, 344, 378, 445), (355, 407, 445, 410), (410, 445, 360, 339), (595, 343, 377, 614), (625, 411, 446, 635), (635, 446, 357, 621), (529, 443, 459, 531), (402, 457, 460, 453), (453, 460, 447, 341), (521, 399, 458, 532), (353, 451, 461, 449), (449, 461, 457, 402), (524, 426, 456, 533), (401, 454, 462, 452), (452, 462, 451, 353), (516, 363, 455, 534), (342, 450, 463, 448), (448, 463, 454, 401), (403, 469, 484, 444), (395, 468, 483, 442), (391, 467, 482, 441), (659, 481, 473, 654), (636, 464, 481, 659), (658, 480, 472, 653), (654, 473, 480, 658), (367, 466, 479, 432), (375, 471, 478, 429), (366, 465, 477, 423), (657, 476, 474, 655), (653, 472, 476, 657), (656, 475, 470, 651), (655, 474, 475, 656), (423, 477, 469, 403), (429, 478, 468, 395), (432, 479, 467, 391), (441, 482, 465, 366), (442, 483, 466, 367), (444, 484, 470, 370), (426, 487, 486, 399, 456), (399, 486, 485, 443, 458), (443, 485, 471, 375, 459), (363, 464, 487, 426, 455), (564, 488, 496, 571), (566, 490, 495, 570), (565, 489, 494, 569), (567, 491, 493, 568), (568, 493, 492, 563), (569, 494, 491, 567), (570, 495, 489, 565), (571, 496, 490, 566), (582, 515, 497, 583), (576, 505, 515, 582), (581, 514, 502, 573), (575, 504, 514, 581), (580, 513, 501, 572), (574, 503, 513, 580), (538, 499, 511, 542), (579, 510, 503, 574), (573, 502, 510, 579), (578, 509, 504, 575), (577, 508, 505, 576), (572, 501, 508, 577), (537, 498, 507, 541), (539, 500, 506, 540), (540, 506, 497, 536), (541, 507, 500, 539), (542, 511, 498, 537), (543, 512, 499, 538), (492, 535, 525, 509), (564, 450, 551, 590), (535, 375, 429, 525), (437, 543, 538, 384), (436, 542, 537, 382), (416, 541, 539, 412), (415, 540, 536, 370), (412, 539, 540, 415), (382, 537, 541, 416), (384, 538, 542, 436), (488, 516, 534, 496), (490, 524, 533, 495), (489, 521, 532, 494), (491, 529, 531, 493), (515, 530, 536, 497), (505, 522, 530, 515), (493, 531, 535, 492), (494, 532, 529, 491), (514, 528, 518, 502), (504, 520, 528, 514), (513, 527, 517, 501), (503, 519, 527, 513), (363, 516, 543, 437), (510, 526, 519, 503), (502, 518, 526, 510), (509, 525, 520, 504), (495, 533, 521, 489), (496, 534, 524, 490), (508, 523, 522, 505), (501, 517, 523, 508), (345, 552, 557, 405), (405, 557, 556, 354), (397, 558, 555, 352), (346, 553, 559, 393), (393, 559, 554, 351), (351, 554, 560, 394), (394, 560, 552, 345), (352, 555, 561, 398), (398, 561, 553, 346), (354, 556, 562, 406), (406, 562, 544, 336), (585, 546, 550, 589), (584, 545, 549, 588), (586, 547, 548, 587), (587, 548, 544, 583), (588, 549, 547, 586), (589, 550, 545, 584), (590, 551, 546, 585), (447, 563, 578, 558), (450, 342, 385, 551), (563, 492, 509, 578), (512, 590, 585, 499), (511, 589, 584, 498), (507, 588, 586, 500), (506, 587, 583, 497), (500, 586, 587, 506), (498, 584, 588, 507), (499, 585, 589, 511), (488, 564, 590, 512), (552, 572, 577, 557), (557, 577, 576, 556), (558, 578, 575, 555), (553, 573, 579, 559), (559, 579, 574, 554), (554, 574, 580, 560), (560, 580, 572, 552), (555, 575, 581, 561), (561, 581, 573, 553), (556, 576, 582, 562), (562, 582, 583, 544), (463, 571, 566, 454), (462, 570, 565, 451), (461, 569, 567, 457), (460, 568, 563, 447), (457, 567, 568, 460), (451, 565, 569, 461), (454, 566, 570, 462), (450, 564, 571, 463), (411, 595, 614, 446), (383, 594, 613, 439), (376, 596, 612, 438), (365, 611, 599, 344), (335, 598, 611, 365), (378, 610, 597, 333), (344, 599, 610, 378), (361, 609, 600, 340), (332, 592, 609, 361), (374, 608, 598, 335), (340, 600, 608, 374), (359, 607, 601, 338), (330, 596, 607, 359), (372, 606, 592, 332), (338, 601, 606, 372), (360, 605, 602, 339), (333, 597, 605, 360), (373, 604, 591, 331), (339, 602, 604, 373), (369, 593, 603, 417), (417, 603, 595, 411), (438, 612, 594, 383), (439, 613, 593, 369), (446, 614, 591, 357), (414, 635, 621, 336), (356, 625, 635, 414), (386, 634, 623, 348), (349, 624, 634, 386), (385, 633, 624, 349), (342, 615, 633, 385), (380, 617, 632, 431), (392, 618, 631, 430), (362, 622, 630, 428), (396, 619, 629, 427), (379, 616, 628, 422), (404, 620, 627, 421), (413, 626, 625, 356), (348, 623, 626, 413), (421, 627, 621, 357), (422, 628, 620, 404), (427, 629, 617, 380), (428, 630, 619, 396), (430, 631, 616, 379), (431, 632, 618, 392), (30, 655, 656, 76), (76, 656, 651, 5), (11, 653, 657, 57), (57, 657, 655, 30), (29, 654, 658, 75), (75, 658, 653, 11), (4, 636, 659, 56), (56, 659, 654, 29), (469, 642, 650, 484), (486, 641, 649, 485), (468, 640, 648, 483), (467, 639, 647, 482), (466, 638, 646, 479), (471, 652, 645, 478), (464, 636, 644, 487), (465, 637, 643, 477), (477, 643, 642, 469), (487, 644, 641, 486), (478, 645, 640, 468), (479, 646, 639, 467), (482, 647, 637, 465), (483, 648, 638, 466), (485, 649, 652, 471), (484, 650, 651, 470)])
me_cube_001.polygons.foreach_set('use_smooth', [True] * 648)
_uv = me_cube_001.uv_layers.new(name='UVMap')
_uv.uv.foreach_set('vector', [0.5938, 0.2344, 0.625, 0.2344, 0.625, 0.25, 0.5938, 0.25, 0.5938, 0.4375, 0.625, 0.4375, 0.625, 0.5, 0.5938, 0.5, 0.8125, 0.6094, 0.875, 0.6094, 0.875, 0.625, 0.8125, 0.625, 0.3125, 0.6094, 0.375, 0.6094, 0.375, 0.625, 0.3125, 0.625, 0.4688, 0.6094, 0.5, 0.6094, 0.5, 0.625, 0.4688, 0.625, 0.5938, 0.6094, 0.625, 0.6094, 0.625, 0.625, 0.5938, 0.625, 0.4688, 0.4375, 0.5, 0.4375, 0.5, 0.5, 0.4688, 0.5, 0.4688, 0.2344, 0.5, 0.2344, 0.5, 0.25, 0.4688, 0.25, 0.4062, 0.2344, 0.4375, 0.2344, 0.4375, 0.25, 0.4062, 0.25, 0.4062, 0.1797, 0.4375, 0.1797, 0.4375, 0.1875, 0.4062, 0.1875, 0.4688, 0.1797, 0.5, 0.1797, 0.5, 0.1875, 0.4688, 0.1875, 0.4062, 0.4375, 0.4375, 0.4375, 0.4375, 0.5, 0.4062, 0.5, 0.4062, 0.3125, 0.4375, 0.3125, 0.4375, 0.375, 0.4062, 0.375, 0.4688, 0.3125, 0.5, 0.3125, 0.5, 0.375, 0.4688, 0.375, 0.5312, 0.6094, 0.5625, 0.6094, 0.5625, 0.625, 0.5312, 0.625, 0.5312, 0.5469, 0.5625, 0.5469, 0.5625, 0.5625, 0.5312, 0.5625, 0.5938, 0.5469, 0.625, 0.5469, 0.625, 0.5625, 0.5938, 0.5625, 0.4063, 0.6094, 0.4375, 0.6094, 0.4375, 0.625, 0.4062, 0.625, 0.4062, 0.5469, 0.4375, 0.5469, 0.4375, 0.5625, 0.4062, 0.5625, 0.4688, 0.5469, 0.5, 0.5469, 0.5, 0.5625, 0.4688, 0.5625, 0.1875, 0.6094, 0.25, 0.6094, 0.25, 0.625, 0.1875, 0.625, 0.1875, 0.5312, 0.25, 0.5312, 0.25, 0.5625, 0.2188, 0.5625, 0.1875, 0.5625, 0.3125, 0.5312, 0.375, 0.5312, 0.375, 0.5469, 0.375, 0.5625, 0.3438, 0.5625, 0.3125, 0.5625, 0.6875, 0.6094, 0.75, 0.6094, 0.75, 0.625, 0.6875, 0.625, 0.6875, 0.5469, 0.75, 0.5469, 0.75, 0.5625, 0.6875, 0.5625, 0.8125, 0.5469, 0.875, 0.5469, 0.875, 0.5625, 0.8125, 0.5625, 0.5312, 0.4375, 0.5625, 0.4375, 0.5625, 0.5, 0.5312, 0.5, 0.5312, 0.3125, 0.5625, 0.3125, 0.5625, 0.375, 0.5312, 0.375, 0.5938, 0.3125, 0.625, 0.3125, 0.625, 0.375, 0.5938, 0.375, 0.5312, 0.2344, 0.5625, 0.2344, 0.5625, 0.25, 0.5312, 0.25, 0.5312, 0.1797, 0.5625, 0.1797, 0.5625, 0.1875, 0.5312, 0.1875, 0.5938, 0.1797, 0.625, 0.1797, 0.625, 0.1875, 0.5938, 0.1875, 0.5625, 0.1797, 0.5938, 0.1797, 0.5938, 0.1875, 0.5625, 0.1875, 0.5625, 0.1406, 0.5938, 0.1406, 0.5938, 0.1562, 0.5625, 0.1562, 0.5938, 0.1406, 0.625, 0.1406, 0.625, 0.1562, 0.5938, 0.1562, 0.5, 0.1797, 0.5312, 0.1797, 0.5312, 0.1875, 0.5, 0.1875, 0.5, 0.1406, 0.5312, 0.1406, 0.5312, 0.1562, 0.5, 0.1562, 0.5312, 0.1406, 0.5625, 0.1406, 0.5625, 0.1562, 0.5312, 0.1562, 0.5, 0.2344, 0.5312, 0.2344, 0.5312, 0.25, 0.5, 0.25, 0.5, 0.2031, 0.5312, 0.2031, 0.5312, 0.2188, 0.5, 0.2188, 0.5312, 0.2031, 0.5625, 0.2031, 0.5625, 0.2188, 0.5312, 0.2188, 0.5625, 0.3125, 0.5938, 0.3125, 0.5938, 0.375, 0.5625, 0.375, 0.5625, 0.25, 0.5938, 0.25, 0.5938, 0.3125, 0.5625, 0.3125, 0.5938, 0.25, 0.625, 0.25, 0.625, 0.3125, 0.5938, 0.3125, 0.5, 0.3125, 0.5312, 0.3125, 0.5312, 0.375, 0.5, 0.375, 0.5, 0.25, 0.5312, 0.25, 0.5312, 0.3125, 0.5, 0.3125, 0.5312, 0.25, 0.5625, 0.25, 0.5625, 0.3125, 0.5312, 0.3125, 0.5, 0.4375, 0.5312, 0.4375, 0.5312, 0.5, 0.5, 0.5, 0.5, 0.375, 0.5312, 0.375, 0.5312, 0.4375, 0.5, 0.4375, 0.5312, 0.375, 0.5625, 0.375, 0.5625, 0.4375, 0.5312, 0.4375, 0.75, 0.5469, 0.8125, 0.5469, 0.8125, 0.5625, 0.75, 0.5625, 0.75, 0.5156, 0.8125, 0.5156, 0.8125, 0.5312, 0.75, 0.5312, 0.8125, 0.5156, 0.875, 0.5156, 0.875, 0.5312, 0.8125, 0.5312, 0.625, 0.5469, 0.6875, 0.5469, 0.6875, 0.5625, 0.625, 0.5625, 0.625, 0.5156, 0.6875, 0.5156, 0.6875, 0.5312, 0.625, 0.5312, 0.6875, 0.5156, 0.75, 0.5156, 0.75, 0.5312, 0.6875, 0.5312, 0.625, 0.6094, 0.6875, 0.6094, 0.6875, 0.625, 0.625, 0.625, 0.625, 0.5859, 0.6875, 0.5859, 0.6875, 0.5938, 0.625, 0.5938, 0.6875, 0.5859, 0.75, 0.5859, 0.75, 0.5938, 0.6875, 0.5938, 0.25, 0.5312, 0.3125, 0.5312, 0.3125, 0.5625, 0.2812, 0.5625, 0.25, 0.5625, 0.25, 0.5156, 0.3125, 0.5156, 0.3125, 0.5312, 0.25, 0.5312, 0.3125, 0.5156, 0.375, 0.5156, 0.375, 0.5312, 0.3125, 0.5312, 0.125, 0.5312, 0.1875, 0.5312, 0.1875, 0.5625, 0.1562, 0.5625, 0.125, 0.5625, 0.125, 0.5469, 0.125, 0.5156, 0.1875, 0.5156, 0.1875, 0.5312, 0.125, 0.5312, 0.1875, 0.5156, 0.25, 0.5156, 0.25, 0.5312, 0.1875, 0.5312, 0.125, 0.6094, 0.1875, 0.6094, 0.1875, 0.625, 0.125, 0.625, 0.1562, 0.5898, 0.1875, 0.5898, 0.1875, 0.5938, 0.1562, 0.5938, 0.2188, 0.5898, 0.25, 0.5898, 0.25, 0.5938, 0.2188, 0.5938, 0.4375, 0.5469, 0.4688, 0.5469, 0.4688, 0.5625, 0.4375, 0.5625, 0.4375, 0.5156, 0.4688, 0.5156, 0.4688, 0.5312, 0.4375, 0.5312, 0.4688, 0.5156, 0.5, 0.5156, 0.5, 0.5312, 0.4688, 0.5312, 0.375, 0.5469, 0.4062, 0.5469, 0.4062, 0.5625, 0.375, 0.5625, 0.375, 0.5156, 0.4062, 0.5156, 0.4062, 0.5312, 0.375, 0.5312, 0.4062, 0.5156, 0.4375, 0.5156, 0.4375, 0.5312, 0.4062, 0.5312, 0.375, 0.6094, 0.4063, 0.6094, 0.4062, 0.625, 0.375, 0.625, 0.375, 0.5625, 0.4062, 0.5625, 0.4062, 0.5703, 0.375, 0.5781, 0.4063, 0.5859, 0.4375, 0.5859, 0.4375, 0.5938, 0.4062, 0.5938, 0.5625, 0.5469, 0.5938, 0.5469, 0.5938, 0.5625, 0.5625, 0.5625, 0.5625, 0.5156, 0.5938, 0.5156, 0.5938, 0.5312, 0.5625, 0.5312, 0.5938, 0.5156, 0.625, 0.5156, 0.625, 0.5312, 0.5938, 0.5312, 0.5, 0.5469, 0.5312, 0.5469, 0.5312, 0.5625, 0.5, 0.5625, 0.5, 0.5156, 0.5312, 0.5156, 0.5312, 0.5312, 0.5, 0.5312, 0.5312, 0.5156, 0.5625, 0.5156, 0.5625, 0.5312, 0.5312, 0.5312, 0.5, 0.6094, 0.5312, 0.6094, 0.5312, 0.625, 0.5, 0.625, 0.5, 0.5859, 0.5312, 0.5859, 0.5312, 0.5938, 0.5, 0.5938, 0.5312, 0.5859, 0.5625, 0.5859, 0.5625, 0.5938, 0.5312, 0.5938, 0.4375, 0.3125, 0.4688, 0.3125, 0.4688, 0.375, 0.4375, 0.375, 0.4375, 0.25, 0.4688, 0.25, 0.4688, 0.3125, 0.4375, 0.3125, 0.4688, 0.25, 0.5, 0.25, 0.5, 0.3125, 0.4688, 0.3125, 0.375, 0.3125, 0.4062, 0.3125, 0.4062, 0.375, 0.375, 0.375, 0.375, 0.25, 0.4062, 0.25, 0.4062, 0.3125, 0.375, 0.3125, 0.4062, 0.25, 0.4375, 0.25, 0.4375, 0.3125, 0.4062, 0.3125, 0.375, 0.4375, 0.4062, 0.4375, 0.4062, 0.5, 0.375, 0.5, 0.375, 0.375, 0.4062, 0.375, 0.4062, 0.4375, 0.375, 0.4375, 0.4062, 0.375, 0.4375, 0.375, 0.4375, 0.4375, 0.4062, 0.4375, 0.4375, 0.1797, 0.4688, 0.1797, 0.4688, 0.1875, 0.4375, 0.1875, 0.4375, 0.1406, 0.4688, 0.1406, 0.4688, 0.1562, 0.4375, 0.1562, 0.4688, 0.1406, 0.5, 0.1406, 0.5, 0.1562, 0.4688, 0.1562, 0.375, 0.1602, 0.4062, 0.1641, 0.4062, 0.1719, 0.375, 0.1641, 0.375, 0.1406, 0.4063, 0.1406, 0.4062, 0.1562, 0.375, 0.1562, 0.4063, 0.1406, 0.4375, 0.1406, 0.4375, 0.1562, 0.4062, 0.1562, 0.375, 0.2344, 0.4062, 0.2344, 0.4062, 0.25, 0.375, 0.25, 0.375, 0.2031, 0.4062, 0.2031, 0.4062, 0.2188, 0.375, 0.2188, 0.4062, 0.2031, 0.4375, 0.2031, 0.4375, 0.2188, 0.4062, 0.2188, 0.4375, 0.2344, 0.4688, 0.2344, 0.4688, 0.25, 0.4375, 0.25, 0.4375, 0.2031, 0.4688, 0.2031, 0.4688, 0.2188, 0.4375, 0.2188, 0.4688, 0.2031, 0.5, 0.2031, 0.5, 0.2188, 0.4688, 0.2188, 0.4375, 0.4375, 0.4688, 0.4375, 0.4688, 0.5, 0.4375, 0.5, 0.4375, 0.375, 0.4688, 0.375, 0.4688, 0.4375, 0.4375, 0.4375, 0.4688, 0.375, 0.5, 0.375, 0.5, 0.4375, 0.4688, 0.4375, 0.5625, 0.6094, 0.5938, 0.6094, 0.5938, 0.625, 0.5625, 0.625, 0.5625, 0.5859, 0.5938, 0.5859, 0.5938, 0.5938, 0.5625, 0.5938, 0.5938, 0.5859, 0.625, 0.5859, 0.625, 0.5938, 0.5938, 0.5938, 0.4375, 0.6094, 0.4688, 0.6094, 0.4688, 0.625, 0.4375, 0.625, 0.4375, 0.5859, 0.4688, 0.5859, 0.4688, 0.5938, 0.4375, 0.5938, 0.4688, 0.5859, 0.5, 0.5859, 0.5, 0.5938, 0.4688, 0.5938, 0.25, 0.6094, 0.3125, 0.6094, 0.3125, 0.625, 0.25, 0.625, 0.2812, 0.5898, 0.3125, 0.5898, 0.3125, 0.5938, 0.2812, 0.5938, 0.3438, 0.5898, 0.375, 0.5898, 0.375, 0.5938, 0.3438, 0.5938, 0.75, 0.6094, 0.8125, 0.6094, 0.8125, 0.625, 0.75, 0.625, 0.75, 0.5859, 0.8125, 0.5859, 0.8125, 0.5938, 0.75, 0.5938, 0.8125, 0.5859, 0.875, 0.5859, 0.875, 0.5938, 0.8125, 0.5938, 0.5625, 0.4375, 0.5938, 0.4375, 0.5938, 0.5, 0.5625, 0.5, 0.5625, 0.375, 0.5938, 0.375, 0.5938, 0.4375, 0.5625, 0.4375, 0.5938, 0.375, 0.625, 0.375, 0.625, 0.4375, 0.5938, 0.4375, 0.5625, 0.2344, 0.5938, 0.2344, 0.5938, 0.25, 0.5625, 0.25, 0.5625, 0.2031, 0.5938, 0.2031, 0.5938, 0.2188, 0.5625, 0.2188, 0.5938, 0.2031, 0.625, 0.2031, 0.625, 0.2188, 0.5938, 0.2188, 0.3125, 0.5898, 0.3438, 0.5898, 0.3438, 0.5938, 0.3125, 0.5938, 0.3125, 0.5625, 0.3438, 0.5625, 0.3438, 0.5781, 0.3125, 0.5781, 0.3438, 0.5625, 0.375, 0.5625, 0.375, 0.5781, 0.3438, 0.5781, 0.25, 0.5898, 0.2812, 0.5898, 0.2812, 0.5938, 0.25, 0.5938, 0.25, 0.5625, 0.2812, 0.5625, 0.2812, 0.5781, 0.25, 0.5781, 0.2812, 0.5625, 0.3125, 0.5625, 0.3125, 0.5781, 0.2812, 0.5781, 0.1875, 0.5898, 0.2188, 0.5898, 0.2188, 0.5938, 0.1875, 0.5938, 0.1875, 0.5625, 0.2188, 0.5625, 0.2188, 0.5781, 0.1875, 0.5781, 0.2188, 0.5625, 0.25, 0.5625, 0.25, 0.5781, 0.2188, 0.5781, 0.125, 0.5898, 0.1562, 0.5898, 0.1562, 0.5938, 0.125, 0.5938, 0.125, 0.5625, 0.1562, 0.5625, 0.1562, 0.5781, 0.125, 0.5781, 0.1562, 0.5625, 0.1875, 0.5625, 0.1875, 0.5781, 0.1562, 0.5781, 0.75, 0.5938, 0.8125, 0.5938, 0.8125, 0.6094, 0.75, 0.6094, 0.4375, 0.5938, 0.4688, 0.5938, 0.4688, 0.6094, 0.4375, 0.6094, 0.5625, 0.5938, 0.5938, 0.5938, 0.5938, 0.6094, 0.5625, 0.6094, 0.4062, 0.125, 0.4375, 0.125, 0.4375, 0.1406, 0.4063, 0.1406, 0.375, 0.125, 0.4062, 0.125, 0.4063, 0.1406, 0.375, 0.1406, 0.4688, 0.125, 0.5, 0.125, 0.5, 0.1406, 0.4688, 0.1406, 0.4375, 0.125, 0.4688, 0.125, 0.4688, 0.1406, 0.4375, 0.1406, 0.5, 0.5938, 0.5312, 0.5938, 0.5312, 0.6094, 0.5, 0.6094, 0.375, 0.5938, 0.4062, 0.5938, 0.4063, 0.6094, 0.375, 0.6094, 0.625, 0.5938, 0.6875, 0.5938, 0.6875, 0.6094, 0.625, 0.6094, 0.5312, 0.125, 0.5625, 0.125, 0.5625, 0.1406, 0.5312, 0.1406, 0.5, 0.125, 0.5312, 0.125, 0.5312, 0.1406, 0.5, 0.1406, 0.5938, 0.125, 0.625, 0.125, 0.625, 0.1406, 0.5938, 0.1406, 0.5625, 0.125, 0.5938, 0.125, 0.5938, 0.1406, 0.5625, 0.1406, 0.6875, 0.5938, 0.75, 0.5938, 0.75, 0.6094, 0.6875, 0.6094, 0.4062, 0.5938, 0.4375, 0.5938, 0.4375, 0.6094, 0.4063, 0.6094, 0.5312, 0.5938, 0.5625, 0.5938, 0.5625, 0.6094, 0.5312, 0.6094, 0.5938, 0.5938, 0.625, 0.5938, 0.625, 0.6094, 0.5938, 0.6094, 0.4688, 0.5938, 0.5, 0.5938, 0.5, 0.6094, 0.4688, 0.6094, 0.8125, 0.5938, 0.875, 0.5938, 0.875, 0.6094, 0.8125, 0.6094, 0.1875, 0.5938, 0.2188, 0.5938, 0.25, 0.5938, 0.25, 0.6094, 0.1875, 0.6094, 0.25, 0.5938, 0.2812, 0.5938, 0.3125, 0.5938, 0.3125, 0.6094, 0.25, 0.6094, 0.3125, 0.5938, 0.3438, 0.5938, 0.375, 0.5938, 0.375, 0.6094, 0.3125, 0.6094, 0.125, 0.5938, 0.1562, 0.5938, 0.1875, 0.5938, 0.1875, 0.6094, 0.125, 0.6094, 0.125, 0.582, 0.1562, 0.582, 0.1562, 0.5859, 0.125, 0.5859, 0.1875, 0.582, 0.2188, 0.582, 0.2188, 0.5859, 0.1875, 0.5859, 0.25, 0.582, 0.2812, 0.582, 0.2812, 0.5859, 0.25, 0.5859, 0.3125, 0.582, 0.3438, 0.582, 0.3438, 0.5859, 0.3125, 0.5859, 0.3438, 0.582, 0.375, 0.582, 0.375, 0.5859, 0.3438, 0.5859, 0.2812, 0.582, 0.3125, 0.582, 0.3125, 0.5859, 0.2812, 0.5859, 0.2188, 0.582, 0.25, 0.582, 0.25, 0.5859, 0.2188, 0.5859, 0.1562, 0.582, 0.1875, 0.582, 0.1875, 0.5859, 0.1562, 0.5859, 0.8125, 0.5742, 0.875, 0.5742, 0.875, 0.5781, 0.8125, 0.5781, 0.75, 0.5742, 0.8125, 0.5742, 0.8125, 0.5781, 0.75, 0.5781, 0.4688, 0.5742, 0.5, 0.5742, 0.5, 0.5781, 0.4688, 0.5781, 0.4375, 0.5742, 0.4688, 0.5742, 0.4688, 0.5781, 0.4375, 0.5781, 0.5938, 0.5742, 0.625, 0.5742, 0.625, 0.5781, 0.5938, 0.5781, 0.5625, 0.5742, 0.5938, 0.5742, 0.5938, 0.5781, 0.5625, 0.5781, 0.4375, 0.1641, 0.4688, 0.1641, 0.4688, 0.1719, 0.4375, 0.1719, 0.5312, 0.5742, 0.5625, 0.5742, 0.5625, 0.5781, 0.5312, 0.5781, 0.5, 0.5742, 0.5312, 0.5742, 0.5312, 0.5781, 0.5, 0.5781, 0.4063, 0.5742, 0.4375, 0.5742, 0.4375, 0.5781, 0.4062, 0.5781, 0.6875, 0.5742, 0.75, 0.5742, 0.75, 0.5781, 0.6875, 0.5781, 0.625, 0.5742, 0.6875, 0.5742, 0.6875, 0.5781, 0.625, 0.5781, 0.5, 0.1641, 0.5312, 0.1641, 0.5312, 0.1719, 0.5, 0.1719, 0.5625, 0.1641, 0.5938, 0.1641, 0.5938, 0.1719, 0.5625, 0.1719, 0.5938, 0.1641, 0.625, 0.1641, 0.625, 0.1719, 0.5938, 0.1719, 0.5312, 0.1641, 0.5625, 0.1641, 0.5625, 0.1719, 0.5312, 0.1719, 0.4688, 0.1641, 0.5, 0.1641, 0.5, 0.1719, 0.4688, 0.1719, 0.4062, 0.1641, 0.4375, 0.1641, 0.4375, 0.1719, 0.4062, 0.1719, 0.375, 0.5859, 0.4062, 0.5781, 0.4063, 0.5859, 0.375, 0.5898, 0.375, 0.168, 0.4062, 0.1758, 0.4062, 0.1797, 0.375, 0.1719, 0.375, 0.5898, 0.4063, 0.5859, 0.4062, 0.5938, 0.375, 0.5938, 0.4062, 0.1562, 0.4375, 0.1562, 0.4375, 0.1641, 0.4062, 0.1641, 0.4688, 0.1562, 0.5, 0.1562, 0.5, 0.1641, 0.4688, 0.1641, 0.5312, 0.1562, 0.5625, 0.1562, 0.5625, 0.1641, 0.5312, 0.1641, 0.5938, 0.1562, 0.625, 0.1562, 0.625, 0.1641, 0.5938, 0.1641, 0.5625, 0.1562, 0.5938, 0.1562, 0.5938, 0.1641, 0.5625, 0.1641, 0.5, 0.1562, 0.5312, 0.1562, 0.5312, 0.1641, 0.5, 0.1641, 0.4375, 0.1562, 0.4688, 0.1562, 0.4688, 0.1641, 0.4375, 0.1641, 0.125, 0.5859, 0.1562, 0.5859, 0.1562, 0.5898, 0.125, 0.5898, 0.1875, 0.5859, 0.2188, 0.5859, 0.2188, 0.5898, 0.1875, 0.5898, 0.25, 0.5859, 0.2812, 0.5859, 0.2812, 0.5898, 0.25, 0.5898, 0.3125, 0.5859, 0.3438, 0.5859, 0.3438, 0.5898, 0.3125, 0.5898, 0.8125, 0.5781, 0.875, 0.5781, 0.875, 0.5859, 0.8125, 0.5859, 0.75, 0.5781, 0.8125, 0.5781, 0.8125, 0.5859, 0.75, 0.5859, 0.3438, 0.5859, 0.375, 0.5859, 0.375, 0.5898, 0.3438, 0.5898, 0.2812, 0.5859, 0.3125, 0.5859, 0.3125, 0.5898, 0.2812, 0.5898, 0.4688, 0.5781, 0.5, 0.5781, 0.5, 0.5859, 0.4688, 0.5859, 0.4375, 0.5781, 0.4688, 0.5781, 0.4688, 0.5859, 0.4375, 0.5859, 0.5938, 0.5781, 0.625, 0.5781, 0.625, 0.5859, 0.5938, 0.5859, 0.5625, 0.5781, 0.5938, 0.5781, 0.5938, 0.5859, 0.5625, 0.5859, 0.375, 0.1562, 0.4062, 0.1562, 0.4062, 0.1641, 0.375, 0.1602, 0.5312, 0.5781, 0.5625, 0.5781, 0.5625, 0.5859, 0.5312, 0.5859, 0.5, 0.5781, 0.5312, 0.5781, 0.5312, 0.5859, 0.5, 0.5859, 0.4062, 0.5781, 0.4375, 0.5781, 0.4375, 0.5859, 0.4063, 0.5859, 0.2188, 0.5859, 0.25, 0.5859, 0.25, 0.5898, 0.2188, 0.5898, 0.1562, 0.5859, 0.1875, 0.5859, 0.1875, 0.5898, 0.1562, 0.5898, 0.6875, 0.5781, 0.75, 0.5781, 0.75, 0.5859, 0.6875, 0.5859, 0.625, 0.5781, 0.6875, 0.5781, 0.6875, 0.5859, 0.625, 0.5859, 0.625, 0.5625, 0.6875, 0.5625, 0.6875, 0.5703, 0.625, 0.5703, 0.6875, 0.5625, 0.75, 0.5625, 0.75, 0.5703, 0.6875, 0.5703, 0.4062, 0.5625, 0.4375, 0.5625, 0.4375, 0.5703, 0.4062, 0.5703, 0.5, 0.5625, 0.5312, 0.5625, 0.5312, 0.5703, 0.5, 0.5703, 0.5312, 0.5625, 0.5625, 0.5625, 0.5625, 0.5703, 0.5312, 0.5703, 0.5625, 0.5625, 0.5938, 0.5625, 0.5938, 0.5703, 0.5625, 0.5703, 0.5938, 0.5625, 0.625, 0.5625, 0.625, 0.5703, 0.5938, 0.5703, 0.4375, 0.5625, 0.4688, 0.5625, 0.4688, 0.5703, 0.4375, 0.5703, 0.4688, 0.5625, 0.5, 0.5625, 0.5, 0.5703, 0.4688, 0.5703, 0.75, 0.5625, 0.8125, 0.5625, 0.8125, 0.5703, 0.75, 0.5703, 0.8125, 0.5625, 0.875, 0.5625, 0.875, 0.5703, 0.8125, 0.5703, 0.4375, 0.1758, 0.4688, 0.1758, 0.4688, 0.1797, 0.4375, 0.1797, 0.5, 0.1758, 0.5312, 0.1758, 0.5312, 0.1797, 0.5, 0.1797, 0.5625, 0.1758, 0.5938, 0.1758, 0.5938, 0.1797, 0.5625, 0.1797, 0.5938, 0.1758, 0.625, 0.1758, 0.625, 0.1797, 0.5938, 0.1797, 0.5312, 0.1758, 0.5625, 0.1758, 0.5625, 0.1797, 0.5312, 0.1797, 0.4688, 0.1758, 0.5, 0.1758, 0.5, 0.1797, 0.4688, 0.1797, 0.4062, 0.1758, 0.4375, 0.1758, 0.4375, 0.1797, 0.4062, 0.1797, 0.375, 0.5781, 0.4062, 0.5703, 0.4063, 0.5742, 0.375, 0.582, 0.375, 0.1719, 0.4062, 0.1797, 0.4062, 0.1875, 0.375, 0.1875, 0.375, 0.582, 0.4063, 0.5742, 0.4062, 0.5781, 0.375, 0.5859, 0.4062, 0.1719, 0.4375, 0.1719, 0.4375, 0.1758, 0.4062, 0.1758, 0.4688, 0.1719, 0.5, 0.1719, 0.5, 0.1758, 0.4688, 0.1758, 0.5312, 0.1719, 0.5625, 0.1719, 0.5625, 0.1758, 0.5312, 0.1758, 0.5938, 0.1719, 0.625, 0.1719, 0.625, 0.1758, 0.5938, 0.1758, 0.5625, 0.1719, 0.5938, 0.1719, 0.5938, 0.1758, 0.5625, 0.1758, 0.5, 0.1719, 0.5312, 0.1719, 0.5312, 0.1758, 0.5, 0.1758, 0.4375, 0.1719, 0.4688, 0.1719, 0.4688, 0.1758, 0.4375, 0.1758, 0.375, 0.1641, 0.4062, 0.1719, 0.4062, 0.1758, 0.375, 0.168, 0.625, 0.5703, 0.6875, 0.5703, 0.6875, 0.5742, 0.625, 0.5742, 0.6875, 0.5703, 0.75, 0.5703, 0.75, 0.5742, 0.6875, 0.5742, 0.4062, 0.5703, 0.4375, 0.5703, 0.4375, 0.5742, 0.4063, 0.5742, 0.5, 0.5703, 0.5312, 0.5703, 0.5312, 0.5742, 0.5, 0.5742, 0.5312, 0.5703, 0.5625, 0.5703, 0.5625, 0.5742, 0.5312, 0.5742, 0.5625, 0.5703, 0.5938, 0.5703, 0.5938, 0.5742, 0.5625, 0.5742, 0.5938, 0.5703, 0.625, 0.5703, 0.625, 0.5742, 0.5938, 0.5742, 0.4375, 0.5703, 0.4688, 0.5703, 0.4688, 0.5742, 0.4375, 0.5742, 0.4688, 0.5703, 0.5, 0.5703, 0.5, 0.5742, 0.4688, 0.5742, 0.75, 0.5703, 0.8125, 0.5703, 0.8125, 0.5742, 0.75, 0.5742, 0.8125, 0.5703, 0.875, 0.5703, 0.875, 0.5742, 0.8125, 0.5742, 0.1562, 0.5781, 0.1875, 0.5781, 0.1875, 0.582, 0.1562, 0.582, 0.2188, 0.5781, 0.25, 0.5781, 0.25, 0.582, 0.2188, 0.582, 0.2812, 0.5781, 0.3125, 0.5781, 0.3125, 0.582, 0.2812, 0.582, 0.3438, 0.5781, 0.375, 0.5781, 0.375, 0.582, 0.3438, 0.582, 0.3125, 0.5781, 0.3438, 0.5781, 0.3438, 0.582, 0.3125, 0.582, 0.25, 0.5781, 0.2812, 0.5781, 0.2812, 0.582, 0.25, 0.582, 0.1875, 0.5781, 0.2188, 0.5781, 0.2188, 0.582, 0.1875, 0.582, 0.125, 0.5781, 0.1562, 0.5781, 0.1562, 0.582, 0.125, 0.582, 0.5625, 0.2188, 0.5938, 0.2188, 0.5938, 0.2344, 0.5625, 0.2344, 0.4375, 0.2188, 0.4688, 0.2188, 0.4688, 0.2344, 0.4375, 0.2344, 0.375, 0.2188, 0.4062, 0.2188, 0.4062, 0.2344, 0.375, 0.2344, 0.5312, 0.5, 0.5625, 0.5, 0.5625, 0.5156, 0.5312, 0.5156, 0.5, 0.5, 0.5312, 0.5, 0.5312, 0.5156, 0.5, 0.5156, 0.5938, 0.5, 0.625, 0.5, 0.625, 0.5156, 0.5938, 0.5156, 0.5625, 0.5, 0.5938, 0.5, 0.5938, 0.5156, 0.5625, 0.5156, 0.4062, 0.5, 0.4375, 0.5, 0.4375, 0.5156, 0.4062, 0.5156, 0.375, 0.5, 0.4062, 0.5, 0.4062, 0.5156, 0.375, 0.5156, 0.4688, 0.5, 0.5, 0.5, 0.5, 0.5156, 0.4688, 0.5156, 0.4375, 0.5, 0.4688, 0.5, 0.4688, 0.5156, 0.4375, 0.5156, 0.1875, 0.5, 0.25, 0.5, 0.25, 0.5156, 0.1875, 0.5156, 0.125, 0.5, 0.1875, 0.5, 0.1875, 0.5156, 0.125, 0.5156, 0.3125, 0.5, 0.375, 0.5, 0.375, 0.5156, 0.3125, 0.5156, 0.25, 0.5, 0.3125, 0.5, 0.3125, 0.5156, 0.25, 0.5156, 0.6875, 0.5, 0.75, 0.5, 0.75, 0.5156, 0.6875, 0.5156, 0.625, 0.5, 0.6875, 0.5, 0.6875, 0.5156, 0.625, 0.5156, 0.8125, 0.5, 0.875, 0.5, 0.875, 0.5156, 0.8125, 0.5156, 0.75, 0.5, 0.8125, 0.5, 0.8125, 0.5156, 0.75, 0.5156, 0.5, 0.2188, 0.5312, 0.2188, 0.5312, 0.2344, 0.5, 0.2344, 0.5312, 0.2188, 0.5625, 0.2188, 0.5625, 0.2344, 0.5312, 0.2344, 0.4062, 0.2188, 0.4375, 0.2188, 0.4375, 0.2344, 0.4062, 0.2344, 0.4688, 0.2188, 0.5, 0.2188, 0.5, 0.2344, 0.4688, 0.2344, 0.5938, 0.2188, 0.625, 0.2188, 0.625, 0.2344, 0.5938, 0.2344, 0.5938, 0.1875, 0.625, 0.1875, 0.625, 0.2031, 0.5938, 0.2031, 0.5625, 0.1875, 0.5938, 0.1875, 0.5938, 0.2031, 0.5625, 0.2031, 0.4688, 0.1875, 0.5, 0.1875, 0.5, 0.2031, 0.4688, 0.2031, 0.4375, 0.1875, 0.4688, 0.1875, 0.4688, 0.2031, 0.4375, 0.2031, 0.4062, 0.1875, 0.4375, 0.1875, 0.4375, 0.2031, 0.4062, 0.2031, 0.375, 0.1875, 0.4062, 0.1875, 0.4062, 0.2031, 0.375, 0.2031, 0.5, 0.5312, 0.5312, 0.5312, 0.5312, 0.5469, 0.5, 0.5469, 0.5625, 0.5312, 0.5938, 0.5312, 0.5938, 0.5469, 0.5625, 0.5469, 0.375, 0.5312, 0.4062, 0.5312, 0.4062, 0.5469, 0.375, 0.5469, 0.4375, 0.5312, 0.4688, 0.5312, 0.4688, 0.5469, 0.4375, 0.5469, 0.625, 0.5312, 0.6875, 0.5312, 0.6875, 0.5469, 0.625, 0.5469, 0.75, 0.5312, 0.8125, 0.5312, 0.8125, 0.5469, 0.75, 0.5469, 0.5312, 0.1875, 0.5625, 0.1875, 0.5625, 0.2031, 0.5312, 0.2031, 0.5, 0.1875, 0.5312, 0.1875, 0.5312, 0.2031, 0.5, 0.2031, 0.8125, 0.5312, 0.875, 0.5312, 0.875, 0.5469, 0.8125, 0.5469, 0.6875, 0.5312, 0.75, 0.5312, 0.75, 0.5469, 0.6875, 0.5469, 0.4688, 0.5312, 0.5, 0.5312, 0.5, 0.5469, 0.4688, 0.5469, 0.4062, 0.5312, 0.4375, 0.5312, 0.4375, 0.5469, 0.4062, 0.5469, 0.5938, 0.5312, 0.625, 0.5312, 0.625, 0.5469, 0.5938, 0.5469, 0.5312, 0.5312, 0.5625, 0.5312, 0.5625, 0.5469, 0.5312, 0.5469, 0.5938, 0.2344, 0.5938, 0.25, 0.625, 0.25, 0.625, 0.2344, 0.5938, 0.4375, 0.5938, 0.5, 0.625, 0.5, 0.625, 0.4375, 0.8125, 0.6172, 0.8125, 0.625, 0.875, 0.625, 0.875, 0.6172, 0.3125, 0.6172, 0.3125, 0.625, 0.375, 0.625, 0.375, 0.6172, 0.4688, 0.6172, 0.4688, 0.625, 0.5, 0.625, 0.5, 0.6172, 0.5938, 0.6172, 0.5938, 0.625, 0.625, 0.625, 0.625, 0.6172, 0.4688, 0.4375, 0.4688, 0.5, 0.5, 0.5, 0.5, 0.4375, 0.4688, 0.2344, 0.4688, 0.25, 0.5, 0.25, 0.5, 0.2344, 0.4062, 0.2344, 0.4062, 0.25, 0.4375, 0.25, 0.4375, 0.2344, 0.4062, 0.1797, 0.4062, 0.1875, 0.4375, 0.1875, 0.4375, 0.1797, 0.4688, 0.1797, 0.4688, 0.1875, 0.5, 0.1875, 0.5, 0.1797, 0.4062, 0.4375, 0.4062, 0.5, 0.4375, 0.5, 0.4375, 0.4375, 0.4062, 0.3125, 0.4062, 0.375, 0.4375, 0.375, 0.4375, 0.3125, 0.4688, 0.3125, 0.4688, 0.375, 0.5, 0.375, 0.5, 0.3125, 0.5312, 0.6172, 0.5312, 0.625, 0.5625, 0.625, 0.5625, 0.6172, 0.5312, 0.5469, 0.5312, 0.5625, 0.5625, 0.5625, 0.5625, 0.5469, 0.5938, 0.5469, 0.5938, 0.5625, 0.625, 0.5625, 0.625, 0.5469, 0.4062, 0.6172, 0.4062, 0.625, 0.4375, 0.625, 0.4375, 0.6172, 0.4062, 0.5469, 0.4062, 0.5625, 0.4375, 0.5625, 0.4375, 0.5469, 0.4688, 0.5469, 0.4688, 0.5625, 0.5, 0.5625, 0.5, 0.5469, 0.1875, 0.6172, 0.1875, 0.625, 0.25, 0.625, 0.25, 0.6172, 0.1875, 0.5312, 0.1875, 0.5625, 0.2188, 0.5625, 0.25, 0.5625, 0.25, 0.5312, 0.3125, 0.5312, 0.3125, 0.5625, 0.3438, 0.5625, 0.375, 0.5625, 0.375, 0.5469, 0.375, 0.5312, 0.6875, 0.6172, 0.6875, 0.625, 0.75, 0.625, 0.75, 0.6172, 0.6875, 0.5469, 0.6875, 0.5625, 0.75, 0.5625, 0.75, 0.5469, 0.8125, 0.5469, 0.8125, 0.5625, 0.875, 0.5625, 0.875, 0.5469, 0.5312, 0.4375, 0.5312, 0.5, 0.5625, 0.5, 0.5625, 0.4375, 0.5312, 0.3125, 0.5312, 0.375, 0.5625, 0.375, 0.5625, 0.3125, 0.5938, 0.3125, 0.5938, 0.375, 0.625, 0.375, 0.625, 0.3125, 0.5312, 0.2344, 0.5312, 0.25, 0.5625, 0.25, 0.5625, 0.2344, 0.5312, 0.1797, 0.5312, 0.1875, 0.5625, 0.1875, 0.5625, 0.1797, 0.5938, 0.1797, 0.5938, 0.1875, 0.625, 0.1875, 0.625, 0.1797, 0.5625, 0.1797, 0.5625, 0.1875, 0.5938, 0.1875, 0.5938, 0.1797, 0.5625, 0.1406, 0.5625, 0.1562, 0.5938, 0.1562, 0.5938, 0.1406, 0.5938, 0.1406, 0.5938, 0.1562, 0.625, 0.1562, 0.625, 0.1406, 0.5, 0.1797, 0.5, 0.1875, 0.5312, 0.1875, 0.5312, 0.1797, 0.5, 0.1406, 0.5, 0.1562, 0.5312, 0.1562, 0.5312, 0.1406, 0.5312, 0.1406, 0.5312, 0.1562, 0.5625, 0.1562, 0.5625, 0.1406, 0.5, 0.2344, 0.5, 0.25, 0.5312, 0.25, 0.5312, 0.2344, 0.5, 0.2031, 0.5, 0.2188, 0.5312, 0.2188, 0.5312, 0.2031, 0.5312, 0.2031, 0.5312, 0.2188, 0.5625, 0.2188, 0.5625, 0.2031, 0.5625, 0.3125, 0.5625, 0.375, 0.5938, 0.375, 0.5938, 0.3125, 0.5625, 0.25, 0.5625, 0.3125, 0.5938, 0.3125, 0.5938, 0.25, 0.5938, 0.25, 0.5938, 0.3125, 0.625, 0.3125, 0.625, 0.25, 0.5, 0.3125, 0.5, 0.375, 0.5312, 0.375, 0.5312, 0.3125, 0.5, 0.25, 0.5, 0.3125, 0.5312, 0.3125, 0.5312, 0.25, 0.5312, 0.25, 0.5312, 0.3125, 0.5625, 0.3125, 0.5625, 0.25, 0.5, 0.4375, 0.5, 0.5, 0.5312, 0.5, 0.5312, 0.4375, 0.5, 0.375, 0.5, 0.4375, 0.5312, 0.4375, 0.5312, 0.375, 0.5312, 0.375, 0.5312, 0.4375, 0.5625, 0.4375, 0.5625, 0.375, 0.75, 0.5469, 0.75, 0.5625, 0.8125, 0.5625, 0.8125, 0.5469, 0.75, 0.5156, 0.75, 0.5312, 0.8125, 0.5312, 0.8125, 0.5156, 0.8125, 0.5156, 0.8125, 0.5312, 0.875, 0.5312, 0.875, 0.5156, 0.625, 0.5469, 0.625, 0.5625, 0.6875, 0.5625, 0.6875, 0.5469, 0.625, 0.5156, 0.625, 0.5312, 0.6875, 0.5312, 0.6875, 0.5156, 0.6875, 0.5156, 0.6875, 0.5312, 0.75, 0.5312, 0.75, 0.5156, 0.625, 0.6172, 0.625, 0.625, 0.6875, 0.625, 0.6875, 0.6172, 0.625, 0.5859, 0.625, 0.5938, 0.6875, 0.5938, 0.6875, 0.5859, 0.6875, 0.5859, 0.6875, 0.5938, 0.75, 0.5938, 0.75, 0.5859, 0.25, 0.5312, 0.25, 0.5625, 0.2812, 0.5625, 0.3125, 0.5625, 0.3125, 0.5312, 0.25, 0.5156, 0.25, 0.5312, 0.3125, 0.5312, 0.3125, 0.5156, 0.3125, 0.5156, 0.3125, 0.5312, 0.375, 0.5312, 0.375, 0.5156, 0.125, 0.5312, 0.125, 0.5469, 0.125, 0.5625, 0.1562, 0.5625, 0.1875, 0.5625, 0.1875, 0.5312, 0.125, 0.5156, 0.125, 0.5312, 0.1875, 0.5312, 0.1875, 0.5156, 0.1875, 0.5156, 0.1875, 0.5312, 0.25, 0.5312, 0.25, 0.5156, 0.125, 0.6172, 0.125, 0.625, 0.1875, 0.625, 0.1875, 0.6172, 0.1562, 0.5898, 0.1562, 0.5938, 0.1875, 0.5938, 0.1875, 0.5898, 0.2188, 0.5898, 0.2188, 0.5938, 0.25, 0.5938, 0.25, 0.5898, 0.4375, 0.5469, 0.4375, 0.5625, 0.4688, 0.5625, 0.4688, 0.5469, 0.4375, 0.5156, 0.4375, 0.5312, 0.4688, 0.5312, 0.4688, 0.5156, 0.4688, 0.5156, 0.4688, 0.5312, 0.5, 0.5312, 0.5, 0.5156, 0.375, 0.5469, 0.375, 0.5625, 0.4062, 0.5625, 0.4062, 0.5469, 0.375, 0.5156, 0.375, 0.5312, 0.4062, 0.5312, 0.4062, 0.5156, 0.4062, 0.5156, 0.4062, 0.5312, 0.4375, 0.5312, 0.4375, 0.5156, 0.375, 0.6172, 0.375, 0.625, 0.4062, 0.625, 0.4062, 0.6172, 0.375, 0.5625, 0.375, 0.5781, 0.4062, 0.5703, 0.4062, 0.5625, 0.4063, 0.5859, 0.4062, 0.5938, 0.4375, 0.5938, 0.4375, 0.5859, 0.5625, 0.5469, 0.5625, 0.5625, 0.5938, 0.5625, 0.5938, 0.5469, 0.5625, 0.5156, 0.5625, 0.5312, 0.5938, 0.5312, 0.5938, 0.5156, 0.5938, 0.5156, 0.5938, 0.5312, 0.625, 0.5312, 0.625, 0.5156, 0.5, 0.5469, 0.5, 0.5625, 0.5312, 0.5625, 0.5312, 0.5469, 0.5, 0.5156, 0.5, 0.5312, 0.5312, 0.5312, 0.5312, 0.5156, 0.5312, 0.5156, 0.5312, 0.5312, 0.5625, 0.5312, 0.5625, 0.5156, 0.5, 0.6172, 0.5, 0.625, 0.5312, 0.625, 0.5312, 0.6172, 0.5, 0.5859, 0.5, 0.5938, 0.5312, 0.5938, 0.5312, 0.5859, 0.5312, 0.5859, 0.5312, 0.5938, 0.5625, 0.5938, 0.5625, 0.5859, 0.4375, 0.3125, 0.4375, 0.375, 0.4688, 0.375, 0.4688, 0.3125, 0.4375, 0.25, 0.4375, 0.3125, 0.4688, 0.3125, 0.4688, 0.25, 0.4688, 0.25, 0.4688, 0.3125, 0.5, 0.3125, 0.5, 0.25, 0.375, 0.3125, 0.375, 0.375, 0.4062, 0.375, 0.4062, 0.3125, 0.375, 0.25, 0.375, 0.3125, 0.4062, 0.3125, 0.4062, 0.25, 0.4062, 0.25, 0.4062, 0.3125, 0.4375, 0.3125, 0.4375, 0.25, 0.375, 0.4375, 0.375, 0.5, 0.4062, 0.5, 0.4062, 0.4375, 0.375, 0.375, 0.375, 0.4375, 0.4062, 0.4375, 0.4062, 0.375, 0.4062, 0.375, 0.4062, 0.4375, 0.4375, 0.4375, 0.4375, 0.375, 0.4375, 0.1797, 0.4375, 0.1875, 0.4688, 0.1875, 0.4688, 0.1797, 0.4375, 0.1406, 0.4375, 0.1562, 0.4688, 0.1562, 0.4688, 0.1406, 0.4688, 0.1406, 0.4688, 0.1562, 0.5, 0.1562, 0.5, 0.1406, 0.375, 0.1602, 0.375, 0.1641, 0.4062, 0.1719, 0.4062, 0.1641, 0.375, 0.1406, 0.375, 0.1562, 0.4062, 0.1562, 0.4063, 0.1406, 0.4063, 0.1406, 0.4062, 0.1562, 0.4375, 0.1562, 0.4375, 0.1406, 0.375, 0.2344, 0.375, 0.25, 0.4062, 0.25, 0.4062, 0.2344, 0.375, 0.2031, 0.375, 0.2188, 0.4062, 0.2188, 0.4062, 0.2031, 0.4062, 0.2031, 0.4062, 0.2188, 0.4375, 0.2188, 0.4375, 0.2031, 0.4375, 0.2344, 0.4375, 0.25, 0.4688, 0.25, 0.4688, 0.2344, 0.4375, 0.2031, 0.4375, 0.2188, 0.4688, 0.2188, 0.4688, 0.2031, 0.4688, 0.2031, 0.4688, 0.2188, 0.5, 0.2188, 0.5, 0.2031, 0.4375, 0.4375, 0.4375, 0.5, 0.4688, 0.5, 0.4688, 0.4375, 0.4375, 0.375, 0.4375, 0.4375, 0.4688, 0.4375, 0.4688, 0.375, 0.4688, 0.375, 0.4688, 0.4375, 0.5, 0.4375, 0.5, 0.375, 0.5625, 0.6172, 0.5625, 0.625, 0.5938, 0.625, 0.5938, 0.6172, 0.5625, 0.5859, 0.5625, 0.5938, 0.5938, 0.5938, 0.5938, 0.5859, 0.5938, 0.5859, 0.5938, 0.5938, 0.625, 0.5938, 0.625, 0.5859, 0.4375, 0.6172, 0.4375, 0.625, 0.4688, 0.625, 0.4688, 0.6172, 0.4375, 0.5859, 0.4375, 0.5938, 0.4688, 0.5938, 0.4688, 0.5859, 0.4688, 0.5859, 0.4688, 0.5938, 0.5, 0.5938, 0.5, 0.5859, 0.25, 0.6172, 0.25, 0.625, 0.3125, 0.625, 0.3125, 0.6172, 0.2812, 0.5898, 0.2812, 0.5938, 0.3125, 0.5938, 0.3125, 0.5898, 0.3438, 0.5898, 0.3438, 0.5938, 0.375, 0.5938, 0.375, 0.5898, 0.75, 0.6172, 0.75, 0.625, 0.8125, 0.625, 0.8125, 0.6172, 0.75, 0.5859, 0.75, 0.5938, 0.8125, 0.5938, 0.8125, 0.5859, 0.8125, 0.5859, 0.8125, 0.5938, 0.875, 0.5938, 0.875, 0.5859, 0.5625, 0.4375, 0.5625, 0.5, 0.5938, 0.5, 0.5938, 0.4375, 0.5625, 0.375, 0.5625, 0.4375, 0.5938, 0.4375, 0.5938, 0.375, 0.5938, 0.375, 0.5938, 0.4375, 0.625, 0.4375, 0.625, 0.375, 0.5625, 0.2344, 0.5625, 0.25, 0.5938, 0.25, 0.5938, 0.2344, 0.5625, 0.2031, 0.5625, 0.2188, 0.5938, 0.2188, 0.5938, 0.2031, 0.5938, 0.2031, 0.5938, 0.2188, 0.625, 0.2188, 0.625, 0.2031, 0.3125, 0.5898, 0.3125, 0.5938, 0.3438, 0.5938, 0.3438, 0.5898, 0.3125, 0.5625, 0.3125, 0.5781, 0.3438, 0.5781, 0.3438, 0.5625, 0.3438, 0.5625, 0.3438, 0.5781, 0.375, 0.5781, 0.375, 0.5625, 0.25, 0.5898, 0.25, 0.5938, 0.2812, 0.5938, 0.2812, 0.5898, 0.25, 0.5625, 0.25, 0.5781, 0.2812, 0.5781, 0.2812, 0.5625, 0.2812, 0.5625, 0.2812, 0.5781, 0.3125, 0.5781, 0.3125, 0.5625, 0.1875, 0.5898, 0.1875, 0.5938, 0.2188, 0.5938, 0.2188, 0.5898, 0.1875, 0.5625, 0.1875, 0.5781, 0.2188, 0.5781, 0.2188, 0.5625, 0.2188, 0.5625, 0.2188, 0.5781, 0.25, 0.5781, 0.25, 0.5625, 0.125, 0.5898, 0.125, 0.5938, 0.1562, 0.5938, 0.1562, 0.5898, 0.125, 0.5625, 0.125, 0.5781, 0.1562, 0.5781, 0.1562, 0.5625, 0.1562, 0.5625, 0.1562, 0.5781, 0.1875, 0.5781, 0.1875, 0.5625, 0.75, 0.5938, 0.75, 0.6094, 0.8125, 0.6094, 0.8125, 0.5938, 0.4375, 0.5938, 0.4375, 0.6094, 0.4688, 0.6094, 0.4688, 0.5938, 0.5625, 0.5938, 0.5625, 0.6094, 0.5938, 0.6094, 0.5938, 0.5938, 0.4063, 0.1328, 0.4063, 0.1406, 0.4375, 0.1406, 0.4375, 0.1328, 0.375, 0.1328, 0.375, 0.1406, 0.4063, 0.1406, 0.4063, 0.1328, 0.4688, 0.1328, 0.4688, 0.1406, 0.5, 0.1406, 0.5, 0.1328, 0.4375, 0.1328, 0.4375, 0.1406, 0.4688, 0.1406, 0.4688, 0.1328, 0.5, 0.5938, 0.5, 0.6094, 0.5312, 0.6094, 0.5312, 0.5938, 0.375, 0.5938, 0.375, 0.6094, 0.4063, 0.6094, 0.4062, 0.5938, 0.625, 0.5938, 0.625, 0.6094, 0.6875, 0.6094, 0.6875, 0.5938, 0.5312, 0.1328, 0.5312, 0.1406, 0.5625, 0.1406, 0.5625, 0.1328, 0.5, 0.1328, 0.5, 0.1406, 0.5312, 0.1406, 0.5312, 0.1328, 0.5938, 0.1328, 0.5938, 0.1406, 0.625, 0.1406, 0.625, 0.1328, 0.5625, 0.1328, 0.5625, 0.1406, 0.5938, 0.1406, 0.5938, 0.1328, 0.6875, 0.5938, 0.6875, 0.6094, 0.75, 0.6094, 0.75, 0.5938, 0.4062, 0.5938, 0.4063, 0.6094, 0.4375, 0.6094, 0.4375, 0.5938, 0.5312, 0.5938, 0.5312, 0.6094, 0.5625, 0.6094, 0.5625, 0.5938, 0.5938, 0.5938, 0.5938, 0.6094, 0.625, 0.6094, 0.625, 0.5938, 0.4688, 0.5938, 0.4688, 0.6094, 0.5, 0.6094, 0.5, 0.5938, 0.8125, 0.5938, 0.8125, 0.6094, 0.875, 0.6094, 0.875, 0.5938, 0.1875, 0.5938, 0.1875, 0.6094, 0.25, 0.6094, 0.25, 0.5938, 0.2188, 0.5938, 0.25, 0.5938, 0.25, 0.6094, 0.3125, 0.6094, 0.3125, 0.5938, 0.2812, 0.5938, 0.3125, 0.5938, 0.3125, 0.6094, 0.375, 0.6094, 0.375, 0.5938, 0.3438, 0.5938, 0.125, 0.5938, 0.125, 0.6094, 0.1875, 0.6094, 0.1875, 0.5938, 0.1562, 0.5938, 0.125, 0.582, 0.125, 0.5859, 0.1562, 0.5859, 0.1562, 0.582, 0.1875, 0.582, 0.1875, 0.5859, 0.2188, 0.5859, 0.2188, 0.582, 0.25, 0.582, 0.25, 0.5859, 0.2812, 0.5859, 0.2812, 0.582, 0.3125, 0.582, 0.3125, 0.5859, 0.3438, 0.5859, 0.3438, 0.582, 0.3438, 0.582, 0.3438, 0.5859, 0.375, 0.5859, 0.375, 0.582, 0.2812, 0.582, 0.2812, 0.5859, 0.3125, 0.5859, 0.3125, 0.582, 0.2188, 0.582, 0.2188, 0.5859, 0.25, 0.5859, 0.25, 0.582, 0.1562, 0.582, 0.1562, 0.5859, 0.1875, 0.5859, 0.1875, 0.582, 0.8125, 0.5742, 0.8125, 0.5781, 0.875, 0.5781, 0.875, 0.5742, 0.75, 0.5742, 0.75, 0.5781, 0.8125, 0.5781, 0.8125, 0.5742, 0.4688, 0.5742, 0.4688, 0.5781, 0.5, 0.5781, 0.5, 0.5742, 0.4375, 0.5742, 0.4375, 0.5781, 0.4688, 0.5781, 0.4688, 0.5742, 0.5938, 0.5742, 0.5938, 0.5781, 0.625, 0.5781, 0.625, 0.5742, 0.5625, 0.5742, 0.5625, 0.5781, 0.5938, 0.5781, 0.5938, 0.5742, 0.4375, 0.1641, 0.4375, 0.1719, 0.4688, 0.1719, 0.4688, 0.1641, 0.5312, 0.5742, 0.5312, 0.5781, 0.5625, 0.5781, 0.5625, 0.5742, 0.5, 0.5742, 0.5, 0.5781, 0.5312, 0.5781, 0.5312, 0.5742, 0.4063, 0.5742, 0.4062, 0.5781, 0.4375, 0.5781, 0.4375, 0.5742, 0.6875, 0.5742, 0.6875, 0.5781, 0.75, 0.5781, 0.75, 0.5742, 0.625, 0.5742, 0.625, 0.5781, 0.6875, 0.5781, 0.6875, 0.5742, 0.5, 0.1641, 0.5, 0.1719, 0.5312, 0.1719, 0.5312, 0.1641, 0.5625, 0.1641, 0.5625, 0.1719, 0.5938, 0.1719, 0.5938, 0.1641, 0.5938, 0.1641, 0.5938, 0.1719, 0.625, 0.1719, 0.625, 0.1641, 0.5312, 0.1641, 0.5312, 0.1719, 0.5625, 0.1719, 0.5625, 0.1641, 0.4688, 0.1641, 0.4688, 0.1719, 0.5, 0.1719, 0.5, 0.1641, 0.4062, 0.1641, 0.4062, 0.1719, 0.4375, 0.1719, 0.4375, 0.1641, 0.375, 0.5859, 0.375, 0.5898, 0.4063, 0.5859, 0.4062, 0.5781, 0.375, 0.168, 0.375, 0.1719, 0.4062, 0.1797, 0.4062, 0.1758, 0.375, 0.5898, 0.375, 0.5938, 0.4062, 0.5938, 0.4063, 0.5859, 0.4062, 0.1562, 0.4062, 0.1641, 0.4375, 0.1641, 0.4375, 0.1562, 0.4688, 0.1562, 0.4688, 0.1641, 0.5, 0.1641, 0.5, 0.1562, 0.5312, 0.1562, 0.5312, 0.1641, 0.5625, 0.1641, 0.5625, 0.1562, 0.5938, 0.1562, 0.5938, 0.1641, 0.625, 0.1641, 0.625, 0.1562, 0.5625, 0.1562, 0.5625, 0.1641, 0.5938, 0.1641, 0.5938, 0.1562, 0.5, 0.1562, 0.5, 0.1641, 0.5312, 0.1641, 0.5312, 0.1562, 0.4375, 0.1562, 0.4375, 0.1641, 0.4688, 0.1641, 0.4688, 0.1562, 0.125, 0.5859, 0.125, 0.5898, 0.1562, 0.5898, 0.1562, 0.5859, 0.1875, 0.5859, 0.1875, 0.5898, 0.2188, 0.5898, 0.2188, 0.5859, 0.25, 0.5859, 0.25, 0.5898, 0.2812, 0.5898, 0.2812, 0.5859, 0.3125, 0.5859, 0.3125, 0.5898, 0.3438, 0.5898, 0.3438, 0.5859, 0.8125, 0.5781, 0.8125, 0.5859, 0.875, 0.5859, 0.875, 0.5781, 0.75, 0.5781, 0.75, 0.5859, 0.8125, 0.5859, 0.8125, 0.5781, 0.3438, 0.5859, 0.3438, 0.5898, 0.375, 0.5898, 0.375, 0.5859, 0.2812, 0.5859, 0.2812, 0.5898, 0.3125, 0.5898, 0.3125, 0.5859, 0.4688, 0.5781, 0.4688, 0.5859, 0.5, 0.5859, 0.5, 0.5781, 0.4375, 0.5781, 0.4375, 0.5859, 0.4688, 0.5859, 0.4688, 0.5781, 0.5938, 0.5781, 0.5938, 0.5859, 0.625, 0.5859, 0.625, 0.5781, 0.5625, 0.5781, 0.5625, 0.5859, 0.5938, 0.5859, 0.5938, 0.5781, 0.375, 0.1562, 0.375, 0.1602, 0.4062, 0.1641, 0.4062, 0.1562, 0.5312, 0.5781, 0.5312, 0.5859, 0.5625, 0.5859, 0.5625, 0.5781, 0.5, 0.5781, 0.5, 0.5859, 0.5312, 0.5859, 0.5312, 0.5781, 0.4062, 0.5781, 0.4063, 0.5859, 0.4375, 0.5859, 0.4375, 0.5781, 0.2188, 0.5859, 0.2188, 0.5898, 0.25, 0.5898, 0.25, 0.5859, 0.1562, 0.5859, 0.1562, 0.5898, 0.1875, 0.5898, 0.1875, 0.5859, 0.6875, 0.5781, 0.6875, 0.5859, 0.75, 0.5859, 0.75, 0.5781, 0.625, 0.5781, 0.625, 0.5859, 0.6875, 0.5859, 0.6875, 0.5781, 0.625, 0.5625, 0.625, 0.5703, 0.6875, 0.5703, 0.6875, 0.5625, 0.6875, 0.5625, 0.6875, 0.5703, 0.75, 0.5703, 0.75, 0.5625, 0.4062, 0.5625, 0.4062, 0.5703, 0.4375, 0.5703, 0.4375, 0.5625, 0.5, 0.5625, 0.5, 0.5703, 0.5312, 0.5703, 0.5312, 0.5625, 0.5312, 0.5625, 0.5312, 0.5703, 0.5625, 0.5703, 0.5625, 0.5625, 0.5625, 0.5625, 0.5625, 0.5703, 0.5938, 0.5703, 0.5938, 0.5625, 0.5938, 0.5625, 0.5938, 0.5703, 0.625, 0.5703, 0.625, 0.5625, 0.4375, 0.5625, 0.4375, 0.5703, 0.4688, 0.5703, 0.4688, 0.5625, 0.4688, 0.5625, 0.4688, 0.5703, 0.5, 0.5703, 0.5, 0.5625, 0.75, 0.5625, 0.75, 0.5703, 0.8125, 0.5703, 0.8125, 0.5625, 0.8125, 0.5625, 0.8125, 0.5703, 0.875, 0.5703, 0.875, 0.5625, 0.4375, 0.1758, 0.4375, 0.1797, 0.4688, 0.1797, 0.4688, 0.1758, 0.5, 0.1758, 0.5, 0.1797, 0.5312, 0.1797, 0.5312, 0.1758, 0.5625, 0.1758, 0.5625, 0.1797, 0.5938, 0.1797, 0.5938, 0.1758, 0.5938, 0.1758, 0.5938, 0.1797, 0.625, 0.1797, 0.625, 0.1758, 0.5312, 0.1758, 0.5312, 0.1797, 0.5625, 0.1797, 0.5625, 0.1758, 0.4688, 0.1758, 0.4688, 0.1797, 0.5, 0.1797, 0.5, 0.1758, 0.4062, 0.1758, 0.4062, 0.1797, 0.4375, 0.1797, 0.4375, 0.1758, 0.375, 0.5781, 0.375, 0.582, 0.4063, 0.5742, 0.4062, 0.5703, 0.375, 0.1719, 0.375, 0.1875, 0.4062, 0.1875, 0.4062, 0.1797, 0.375, 0.582, 0.375, 0.5859, 0.4062, 0.5781, 0.4063, 0.5742, 0.4062, 0.1719, 0.4062, 0.1758, 0.4375, 0.1758, 0.4375, 0.1719, 0.4688, 0.1719, 0.4688, 0.1758, 0.5, 0.1758, 0.5, 0.1719, 0.5312, 0.1719, 0.5312, 0.1758, 0.5625, 0.1758, 0.5625, 0.1719, 0.5938, 0.1719, 0.5938, 0.1758, 0.625, 0.1758, 0.625, 0.1719, 0.5625, 0.1719, 0.5625, 0.1758, 0.5938, 0.1758, 0.5938, 0.1719, 0.5, 0.1719, 0.5, 0.1758, 0.5312, 0.1758, 0.5312, 0.1719, 0.4375, 0.1719, 0.4375, 0.1758, 0.4688, 0.1758, 0.4688, 0.1719, 0.375, 0.1641, 0.375, 0.168, 0.4062, 0.1758, 0.4062, 0.1719, 0.625, 0.5703, 0.625, 0.5742, 0.6875, 0.5742, 0.6875, 0.5703, 0.6875, 0.5703, 0.6875, 0.5742, 0.75, 0.5742, 0.75, 0.5703, 0.4062, 0.5703, 0.4063, 0.5742, 0.4375, 0.5742, 0.4375, 0.5703, 0.5, 0.5703, 0.5, 0.5742, 0.5312, 0.5742, 0.5312, 0.5703, 0.5312, 0.5703, 0.5312, 0.5742, 0.5625, 0.5742, 0.5625, 0.5703, 0.5625, 0.5703, 0.5625, 0.5742, 0.5938, 0.5742, 0.5938, 0.5703, 0.5938, 0.5703, 0.5938, 0.5742, 0.625, 0.5742, 0.625, 0.5703, 0.4375, 0.5703, 0.4375, 0.5742, 0.4688, 0.5742, 0.4688, 0.5703, 0.4688, 0.5703, 0.4688, 0.5742, 0.5, 0.5742, 0.5, 0.5703, 0.75, 0.5703, 0.75, 0.5742, 0.8125, 0.5742, 0.8125, 0.5703, 0.8125, 0.5703, 0.8125, 0.5742, 0.875, 0.5742, 0.875, 0.5703, 0.1562, 0.5781, 0.1562, 0.582, 0.1875, 0.582, 0.1875, 0.5781, 0.2188, 0.5781, 0.2188, 0.582, 0.25, 0.582, 0.25, 0.5781, 0.2812, 0.5781, 0.2812, 0.582, 0.3125, 0.582, 0.3125, 0.5781, 0.3438, 0.5781, 0.3438, 0.582, 0.375, 0.582, 0.375, 0.5781, 0.3125, 0.5781, 0.3125, 0.582, 0.3438, 0.582, 0.3438, 0.5781, 0.25, 0.5781, 0.25, 0.582, 0.2812, 0.582, 0.2812, 0.5781, 0.1875, 0.5781, 0.1875, 0.582, 0.2188, 0.582, 0.2188, 0.5781, 0.125, 0.5781, 0.125, 0.582, 0.1562, 0.582, 0.1562, 0.5781, 0.5625, 0.2188, 0.5625, 0.2344, 0.5938, 0.2344, 0.5938, 0.2188, 0.4375, 0.2188, 0.4375, 0.2344, 0.4688, 0.2344, 0.4688, 0.2188, 0.375, 0.2188, 0.375, 0.2344, 0.4062, 0.2344, 0.4062, 0.2188, 0.5312, 0.5, 0.5312, 0.5156, 0.5625, 0.5156, 0.5625, 0.5, 0.5, 0.5, 0.5, 0.5156, 0.5312, 0.5156, 0.5312, 0.5, 0.5938, 0.5, 0.5938, 0.5156, 0.625, 0.5156, 0.625, 0.5, 0.5625, 0.5, 0.5625, 0.5156, 0.5938, 0.5156, 0.5938, 0.5, 0.4062, 0.5, 0.4062, 0.5156, 0.4375, 0.5156, 0.4375, 0.5, 0.375, 0.5, 0.375, 0.5156, 0.4062, 0.5156, 0.4062, 0.5, 0.4688, 0.5, 0.4688, 0.5156, 0.5, 0.5156, 0.5, 0.5, 0.4375, 0.5, 0.4375, 0.5156, 0.4688, 0.5156, 0.4688, 0.5, 0.1875, 0.5, 0.1875, 0.5156, 0.25, 0.5156, 0.25, 0.5, 0.125, 0.5, 0.125, 0.5156, 0.1875, 0.5156, 0.1875, 0.5, 0.3125, 0.5, 0.3125, 0.5156, 0.375, 0.5156, 0.375, 0.5, 0.25, 0.5, 0.25, 0.5156, 0.3125, 0.5156, 0.3125, 0.5, 0.6875, 0.5, 0.6875, 0.5156, 0.75, 0.5156, 0.75, 0.5, 0.625, 0.5, 0.625, 0.5156, 0.6875, 0.5156, 0.6875, 0.5, 0.8125, 0.5, 0.8125, 0.5156, 0.875, 0.5156, 0.875, 0.5, 0.75, 0.5, 0.75, 0.5156, 0.8125, 0.5156, 0.8125, 0.5, 0.5, 0.2188, 0.5, 0.2344, 0.5312, 0.2344, 0.5312, 0.2188, 0.5312, 0.2188, 0.5312, 0.2344, 0.5625, 0.2344, 0.5625, 0.2188, 0.4062, 0.2188, 0.4062, 0.2344, 0.4375, 0.2344, 0.4375, 0.2188, 0.4688, 0.2188, 0.4688, 0.2344, 0.5, 0.2344, 0.5, 0.2188, 0.5938, 0.2188, 0.5938, 0.2344, 0.625, 0.2344, 0.625, 0.2188, 0.5938, 0.1875, 0.5938, 0.2031, 0.625, 0.2031, 0.625, 0.1875, 0.5625, 0.1875, 0.5625, 0.2031, 0.5938, 0.2031, 0.5938, 0.1875, 0.4688, 0.1875, 0.4688, 0.2031, 0.5, 0.2031, 0.5, 0.1875, 0.4375, 0.1875, 0.4375, 0.2031, 0.4688, 0.2031, 0.4688, 0.1875, 0.4062, 0.1875, 0.4062, 0.2031, 0.4375, 0.2031, 0.4375, 0.1875, 0.375, 0.1875, 0.375, 0.2031, 0.4062, 0.2031, 0.4062, 0.1875, 0.5, 0.5312, 0.5, 0.5469, 0.5312, 0.5469, 0.5312, 0.5312, 0.5625, 0.5312, 0.5625, 0.5469, 0.5938, 0.5469, 0.5938, 0.5312, 0.375, 0.5312, 0.375, 0.5469, 0.4062, 0.5469, 0.4062, 0.5312, 0.4375, 0.5312, 0.4375, 0.5469, 0.4688, 0.5469, 0.4688, 0.5312, 0.625, 0.5312, 0.625, 0.5469, 0.6875, 0.5469, 0.6875, 0.5312, 0.75, 0.5312, 0.75, 0.5469, 0.8125, 0.5469, 0.8125, 0.5312, 0.5312, 0.1875, 0.5312, 0.2031, 0.5625, 0.2031, 0.5625, 0.1875, 0.5, 0.1875, 0.5, 0.2031, 0.5312, 0.2031, 0.5312, 0.1875, 0.8125, 0.5312, 0.8125, 0.5469, 0.875, 0.5469, 0.875, 0.5312, 0.6875, 0.5312, 0.6875, 0.5469, 0.75, 0.5469, 0.75, 0.5312, 0.4688, 0.5312, 0.4688, 0.5469, 0.5, 0.5469, 0.5, 0.5312, 0.4062, 0.5312, 0.4062, 0.5469, 0.4375, 0.5469, 0.4375, 0.5312, 0.5938, 0.5312, 0.5938, 0.5469, 0.625, 0.5469, 0.625, 0.5312, 0.5312, 0.5312, 0.5312, 0.5469, 0.5625, 0.5469, 0.5625, 0.5312, 0.5625, 0.125, 0.5625, 0.1328, 0.5938, 0.1328, 0.5938, 0.125, 0.5938, 0.125, 0.5938, 0.1328, 0.625, 0.1328, 0.625, 0.125, 0.5, 0.125, 0.5, 0.1328, 0.5312, 0.1328, 0.5312, 0.125, 0.5312, 0.125, 0.5312, 0.1328, 0.5625, 0.1328, 0.5625, 0.125, 0.4375, 0.125, 0.4375, 0.1328, 0.4688, 0.1328, 0.4688, 0.125, 0.4688, 0.125, 0.4688, 0.1328, 0.5, 0.1328, 0.5, 0.125, 0.375, 0.125, 0.375, 0.1328, 0.4063, 0.1328, 0.4062, 0.125, 0.4062, 0.125, 0.4063, 0.1328, 0.4375, 0.1328, 0.4375, 0.125, 0.75, 0.6094, 0.75, 0.6172, 0.8125, 0.6172, 0.8125, 0.6094, 0.25, 0.6094, 0.25, 0.6172, 0.3125, 0.6172, 0.3125, 0.6094, 0.4375, 0.6094, 0.4375, 0.6172, 0.4688, 0.6172, 0.4688, 0.6094, 0.5625, 0.6094, 0.5625, 0.6172, 0.5938, 0.6172, 0.5938, 0.6094, 0.5, 0.6094, 0.5, 0.6172, 0.5312, 0.6172, 0.5312, 0.6094, 0.375, 0.6094, 0.375, 0.6172, 0.4062, 0.6172, 0.4063, 0.6094, 0.125, 0.6094, 0.125, 0.6172, 0.1875, 0.6172, 0.1875, 0.6094, 0.625, 0.6094, 0.625, 0.6172, 0.6875, 0.6172, 0.6875, 0.6094, 0.6875, 0.6094, 0.6875, 0.6172, 0.75, 0.6172, 0.75, 0.6094, 0.1875, 0.6094, 0.1875, 0.6172, 0.25, 0.6172, 0.25, 0.6094, 0.4063, 0.6094, 0.4062, 0.6172, 0.4375, 0.6172, 0.4375, 0.6094, 0.5312, 0.6094, 0.5312, 0.6172, 0.5625, 0.6172, 0.5625, 0.6094, 0.5938, 0.6094, 0.5938, 0.6172, 0.625, 0.6172, 0.625, 0.6094, 0.4688, 0.6094, 0.4688, 0.6172, 0.5, 0.6172, 0.5, 0.6094, 0.3125, 0.6094, 0.3125, 0.6172, 0.375, 0.6172, 0.375, 0.6094, 0.8125, 0.6094, 0.8125, 0.6172, 0.875, 0.6172, 0.875, 0.6094])
me_cube_001.update()

# ---- objects
ob_cube = bpy.data.objects.new('Cube', me_cube_001)

# ---- transforms, parenting, visibility, modifiers, constraints
ob_cube.location = (0.0, 0.0, 2.0)
_m = ob_cube.modifiers.new('Smooth by Angle', 'NODES')
_m.node_group = ng_smooth_by_angle
_m.use_pin_to_last = True
_m.show_group_selector = False

# ---- collection membership
col_collection.objects.link(ob_cube)

# ---- scene / render settings (as saved in the file)
scene.frame_start = 1; scene.frame_end = 250; scene.frame_set(1)
scene.render.engine = 'BLENDER_EEVEE_NEXT'
bpy.context.view_layer.update()

# ---- added for rendering (the .blend has no active camera and no usable light): camera, sun
cam_auto = bpy.data.cameras.new('AutoCamera')
cam_auto.lens = 50.0
cam_auto.sensor_width = 36.0
cam_auto.clip_end = 1000.0
ob_auto_camera = bpy.data.objects.new('AutoCamera', cam_auto)
scene.collection.objects.link(ob_auto_camera)
ob_auto_camera.location = (5.46593, -6.61247, 6.43999)
ob_auto_camera.rotation_euler = (1.09748, -7.21219e-08, 0.694738)
scene.camera = ob_auto_camera
light_auto_sun = bpy.data.lights.new('AutoSun', 'SUN')
light_auto_sun.energy = 3.0
light_auto_sun.angle = 0.0523599
ob_auto_sun = bpy.data.objects.new('AutoSun', light_auto_sun)
scene.collection.objects.link(ob_auto_sun)
ob_auto_sun.rotation_euler = (0.872665, 0.174533, 0.523599)
bpy.context.view_layer.update()
